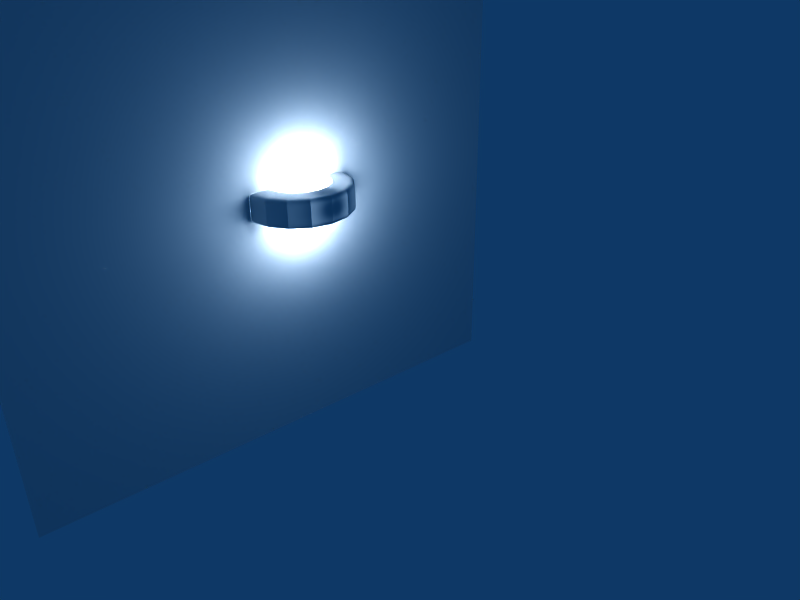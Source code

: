 # Source: wall-lamp.blend  (saved by Blender 2.45.0; exported with 4.5.12 LTS)
import bpy
from mathutils import Matrix  # noqa: F401  (used for matrix-valued properties, if any)

bpy.ops.wm.read_factory_settings(use_empty=True)
scene = bpy.context.scene
scene.name = 'Scene'

# ---- collections
col_collection_1 = bpy.data.collections.new('Collection 1'); scene.collection.children.link(col_collection_1)

# ---- materials (node trees are filled in below, after node groups)
mat_wall = bpy.data.materials.new('Wall')
mat_wall.alpha_threshold = 0.0
mat_wall.preview_render_type = 'FLAT'
mat_wall.diffuse_color = (0.8594, 0.8594, 0.8594, 1.0)
mat_wall.roughness = 0.5
mat_wall.specular_intensity = 0.07166
mat_wall.line_color = (0.0, 0.0, 0.0, 1.0)

# ---- material node trees

# ---- world
world_world = bpy.data.worlds.new('World'); scene.world = world_world
world_world.color = (0.05656, 0.2208, 0.4)
world_world.use_sun_shadow = False
world_world.sun_shadow_jitter_overblur = 0.0
world_world.cycles.sampling_method = 'MANUAL'
world_world.cycles.sample_map_resolution = 256

# ---- cameras
cam_camera = bpy.data.cameras.new('Camera')
cam_camera.passepartout_alpha = 0.2
cam_camera.clip_end = 100.0
cam_camera.lens = 35.0
cam_camera.ortho_scale = 7.314
cam_camera.show_passepartout = False
cam_camera.show_safe_areas = True
cam_camera.dof.focus_distance = 0.0
cam_camera.dof.aperture_fstop = 128.0

# ---- lights
light_spot = bpy.data.lights.new('Spot', 'POINT')
light_spot.transmission_factor = 0.0
light_spot.cutoff_distance = 30.0
light_spot.energy = 246.8
light_spot.shadow_buffer_clip_start = 1.001
light_spot.shadow_soft_size = 1.0
light_spot.shadow_maximum_resolution = 0.006
light_spot.use_absolute_resolution = True
light_spot.cycles.use_multiple_importance_sampling = False

# ---- meshes
me_plane = bpy.data.meshes.new('Plane')
me_plane.from_pydata([(23.78, 23.78, 9.812e-07), (23.78, -23.78, -9.812e-07), (-23.78, -23.78, -9.812e-07), (-23.78, 23.78, 9.812e-07)], [], [(0, 3, 2, 1)])
me_plane.materials.append(mat_wall)
me_plane.use_remesh_preserve_volume = False
me_plane.use_remesh_preserve_attributes = False
me_plane.use_mirror_vertex_groups = False
me_plane.update()
me_cube_001 = bpy.data.meshes.new('Cube.001')
me_cube_001.from_pydata([(-3.101, 0.9111, 0.007158), (-3.101, -0.9111, 0.007158), (-3.085, 0.9258, 0.007158), (-3.066, 0.9387, 0.007158), (-3.046, 0.95, 0.007158), (-3.025, 0.9597, 0.007158), (-3.002, 0.968, 0.007158), (-2.978, 0.975, 0.007158), (-2.952, 0.9808, 0.007158), (-2.926, 0.9855, 0.007158), (-2.898, 0.9893, 0.007158), (-2.87, 0.9922, 0.007158), (-2.841, 0.9944, 0.007158), (-2.811, 0.996, 0.007158), (-2.781, 0.9971, 0.007158), (-2.751, 0.9978, 0.007158), (-2.72, 0.9982, 0.007158), (-2.689, 0.9985, 0.007158), (-2.658, 0.9988, 0.007158), (-2.627, 0.999, 0.007158), (-2.596, 0.9992, 0.007158), (-2.565, 0.9994, 0.007158), (-2.534, 0.9995, 0.007158), (-2.502, 0.9996, 0.007158), (-2.471, 0.9997, 0.007158), (-2.44, 0.9998, 0.007158), (-2.409, 0.9999, 0.007158), (-2.378, 0.9999, 0.007158), (-2.346, 1.0, 0.007158), (-2.315, 1.0, 0.007158), (-2.284, 1.0, 0.007158), (-2.253, 1.0, 0.007158), (-2.221, 1.0, 0.007158), (-1.661, 0.9982, 0.007158), (-1.692, 0.9985, 0.007158), (-1.723, 0.9988, 0.007158), (-1.754, 0.999, 0.007158), (-1.785, 0.9992, 0.007158), (-1.816, 0.9994, 0.007158), (-1.847, 0.9995, 0.007158), (-1.878, 0.9996, 0.007158), (-1.909, 0.9997, 0.007158), (-1.94, 0.9998, 0.007158), (-1.972, 0.9999, 0.007158), (-2.003, 0.9999, 0.007158), (-2.034, 1.0, 0.007158), (-2.065, 1.0, 0.007158), (-2.096, 1.0, 0.007158), (-2.128, 1.0, 0.007158), (-2.159, 1.0, 0.007158), (-2.19, 1.0, 0.007158), (-3.116, 0.8945, 0.007158), (-3.129, 0.8762, 0.007158), (-3.14, 0.8562, 0.007158), (-3.15, 0.8347, 0.007158), (-3.158, 0.8117, 0.007158), (-3.165, 0.7875, 0.007158), (-3.171, 0.762, 0.007158), (-3.176, 0.7355, 0.007158), (-3.18, 0.708, 0.007158), (-3.182, 0.6797, 0.007158), (-3.185, 0.6507, 0.007158), (-3.186, 0.621, 0.007158), (-3.187, 0.5908, 0.007158), (-3.188, 0.5603, 0.007158), (-3.188, 0.5295, 0.007158), (-3.189, 0.4985, 0.007158), (-3.189, 0.4675, 0.007158), (-3.189, 0.4365, 0.007158), (-3.189, 0.4055, 0.007158), (-3.19, 0.3744, 0.007158), (-3.19, 0.3433, 0.007158), (-3.19, 0.3121, 0.007158), (-3.19, 0.281, 0.007158), (-3.19, 0.2498, 0.007158), (-3.19, 0.2186, 0.007158), (-3.19, 0.1874, 0.007158), (-3.19, 0.1562, 0.007158), (-3.19, 0.125, 0.007158), (-3.19, 0.09374, 0.007158), (-3.19, 0.0625, 0.007158), (-3.19, 0.03125, 0.007158), (-3.116, -0.8945, 0.007158), (-3.129, -0.8762, 0.007158), (-3.14, -0.8562, 0.007158), (-3.15, -0.8347, 0.007158), (-3.158, -0.8117, 0.007158), (-3.165, -0.7875, 0.007158), (-3.171, -0.762, 0.007158), (-3.176, -0.7355, 0.007158), (-3.18, -0.708, 0.007158), (-3.182, -0.6797, 0.007158), (-3.185, -0.6507, 0.007158), (-3.186, -0.621, 0.007158), (-3.187, -0.5908, 0.007158), (-3.188, -0.5603, 0.007158), (-3.188, -0.5295, 0.007158), (-3.189, -0.4985, 0.007158), (-3.189, -0.4675, 0.007158), (-3.189, -0.4365, 0.007158), (-3.189, -0.4055, 0.007158), (-3.19, -0.3744, 0.007158), (-3.19, -0.3433, 0.007158), (-3.19, -0.3121, 0.007158), (-3.19, -0.281, 0.007158), (-3.19, -0.2498, 0.007158), (-3.19, -0.2186, 0.007158), (-3.19, -0.1874, 0.007158), (-3.19, -0.1562, 0.007158), (-3.19, -0.125, 0.007158), (-3.19, -0.09374, 0.007158), (-3.19, -0.0625, 0.007158), (-3.19, -0.03125, 0.007158), (-3.19, 1.945e-07, 0.007158), (-3.085, -0.9258, 0.007158), (-3.066, -0.9387, 0.007158), (-3.046, -0.95, 0.007158), (-3.025, -0.9597, 0.007158), (-3.002, -0.968, 0.007158), (-2.978, -0.975, 0.007158), (-2.952, -0.9808, 0.007158), (-2.926, -0.9855, 0.007158), (-2.898, -0.9893, 0.007158), (-2.87, -0.9922, 0.007158), (-2.841, -0.9944, 0.007158), (-2.811, -0.996, 0.007158), (-2.781, -0.9971, 0.007158), (-2.751, -0.9978, 0.007158), (-2.72, -0.9982, 0.007158), (-2.689, -0.9985, 0.007158), (-2.658, -0.9988, 0.007158), (-2.627, -0.999, 0.007158), (-2.596, -0.9992, 0.007158), (-2.565, -0.9994, 0.007158), (-2.534, -0.9995, 0.007158), (-2.502, -0.9996, 0.007158), (-2.471, -0.9997, 0.007158), (-2.44, -0.9998, 0.007158), (-2.409, -0.9999, 0.007158), (-2.378, -0.9999, 0.007158), (-2.346, -1.0, 0.007158), (-2.315, -1.0, 0.007158), (-2.284, -1.0, 0.007158), (-2.253, -1.0, 0.007158), (-2.221, -1.0, 0.007158), (-1.661, -0.9982, 0.007158), (-1.692, -0.9985, 0.007158), (-1.723, -0.9988, 0.007158), (-1.754, -0.999, 0.007158), (-1.785, -0.9992, 0.007158), (-1.816, -0.9994, 0.007158), (-1.847, -0.9995, 0.007158), (-1.878, -0.9996, 0.007158), (-1.909, -0.9997, 0.007158), (-1.94, -0.9998, 0.007158), (-1.972, -0.9999, 0.007158), (-2.003, -0.9999, 0.007158), (-2.034, -1.0, 0.007158), (-2.065, -1.0, 0.007158), (-2.096, -1.0, 0.007158), (-2.128, -1.0, 0.007158), (-2.159, -1.0, 0.007158), (-2.19, -1.0, 0.007158), (-1.977, -1.0, -1.077), (-1.949, -1.0, -1.065), (-1.92, -1.0, -1.053), (-1.891, -1.0, -1.041), (-1.862, -1.0, -1.029), (-1.833, -1.0, -1.017), (-1.804, -0.9999, -1.005), (-1.775, -0.9999, -0.9932), (-1.747, -0.9998, -0.9813), (-1.718, -0.9997, -0.9694), (-1.689, -0.9996, -0.9575), (-1.66, -0.9995, -0.9455), (-1.632, -0.9994, -0.9336), (-1.603, -0.9992, -0.9217), (-1.574, -0.999, -0.9099), (-1.545, -0.9988, -0.898), (-1.517, -0.9985, -0.8861), (-1.488, -0.9982, -0.8743), (-2.006, -1.0, -1.089), (-2.035, -1.0, -1.101), (-2.064, -1.0, -1.113), (-2.093, -1.0, -1.125), (-2.122, -1.0, -1.137), (-2.151, -0.9999, -1.149), (-2.179, -0.9999, -1.161), (-2.208, -0.9998, -1.173), (-2.237, -0.9997, -1.184), (-2.266, -0.9996, -1.196), (-2.295, -0.9995, -1.208), (-2.323, -0.9994, -1.22), (-2.352, -0.9992, -1.232), (-2.381, -0.999, -1.244), (-2.409, -0.9988, -1.256), (-2.438, -0.9985, -1.268), (-2.467, -0.9982, -1.28), (-2.495, -0.9978, -1.291), (-2.523, -0.9971, -1.303), (-2.551, -0.996, -1.315), (-2.579, -0.9944, -1.326), (-2.605, -0.9922, -1.337), (-2.632, -0.9893, -1.348), (-2.657, -0.9855, -1.358), (-2.681, -0.9808, -1.369), (-2.705, -0.975, -1.378), (-2.727, -0.968, -1.388), (-2.749, -0.9597, -1.396), (-2.768, -0.95, -1.405), (-2.787, -0.9387, -1.412), (-2.804, -0.9258, -1.419), (-2.901, 3.278e-07, -1.46), (-2.901, -0.03125, -1.46), (-2.901, -0.0625, -1.46), (-2.901, -0.09374, -1.46), (-2.901, -0.125, -1.46), (-2.901, -0.1562, -1.46), (-2.901, -0.1874, -1.46), (-2.901, -0.2186, -1.46), (-2.901, -0.2498, -1.46), (-2.901, -0.281, -1.459), (-2.901, -0.3121, -1.459), (-2.901, -0.3433, -1.459), (-2.901, -0.3744, -1.459), (-2.901, -0.4055, -1.459), (-2.9, -0.4365, -1.459), (-2.9, -0.4675, -1.459), (-2.9, -0.4985, -1.459), (-2.9, -0.5295, -1.459), (-2.899, -0.5603, -1.459), (-2.899, -0.5908, -1.458), (-2.898, -0.621, -1.458), (-2.896, -0.6507, -1.457), (-2.894, -0.6797, -1.457), (-2.891, -0.708, -1.455), (-2.888, -0.7355, -1.454), (-2.884, -0.762, -1.452), (-2.878, -0.7875, -1.45), (-2.872, -0.8117, -1.447), (-2.864, -0.8347, -1.444), (-2.855, -0.8562, -1.44), (-2.845, -0.8762, -1.436), (-2.833, -0.8945, -1.431), (-2.901, 0.03125, -1.46), (-2.901, 0.0625, -1.46), (-2.901, 0.09374, -1.46), (-2.901, 0.125, -1.46), (-2.901, 0.1562, -1.46), (-2.901, 0.1874, -1.46), (-2.901, 0.2186, -1.46), (-2.901, 0.2498, -1.46), (-2.901, 0.281, -1.459), (-2.901, 0.3121, -1.459), (-2.901, 0.3433, -1.459), (-2.901, 0.3744, -1.459), (-2.901, 0.4055, -1.459), (-2.9, 0.4365, -1.459), (-2.9, 0.4675, -1.459), (-2.9, 0.4985, -1.459), (-2.9, 0.5295, -1.459), (-2.899, 0.5603, -1.459), (-2.899, 0.5908, -1.458), (-2.898, 0.621, -1.458), (-2.896, 0.6507, -1.457), (-2.894, 0.6797, -1.457), (-2.891, 0.708, -1.455), (-2.888, 0.7355, -1.454), (-2.884, 0.762, -1.452), (-2.878, 0.7875, -1.45), (-2.872, 0.8117, -1.447), (-2.864, 0.8347, -1.444), (-2.855, 0.8562, -1.44), (-2.845, 0.8762, -1.436), (-2.833, 0.8945, -1.431), (-1.977, 1.0, -1.077), (-1.949, 1.0, -1.065), (-1.92, 1.0, -1.053), (-1.891, 1.0, -1.041), (-1.862, 1.0, -1.029), (-1.833, 1.0, -1.017), (-1.804, 0.9999, -1.005), (-1.775, 0.9999, -0.9932), (-1.747, 0.9998, -0.9813), (-1.718, 0.9997, -0.9694), (-1.689, 0.9996, -0.9575), (-1.66, 0.9995, -0.9455), (-1.632, 0.9994, -0.9336), (-1.603, 0.9992, -0.9217), (-1.574, 0.999, -0.9099), (-1.545, 0.9988, -0.898), (-1.517, 0.9985, -0.8861), (-1.488, 0.9982, -0.8743), (-2.006, 1.0, -1.089), (-2.035, 1.0, -1.101), (-2.064, 1.0, -1.113), (-2.093, 1.0, -1.125), (-2.122, 1.0, -1.137), (-2.151, 0.9999, -1.149), (-2.179, 0.9999, -1.161), (-2.208, 0.9998, -1.173), (-2.237, 0.9997, -1.184), (-2.266, 0.9996, -1.196), (-2.295, 0.9995, -1.208), (-2.323, 0.9994, -1.22), (-2.352, 0.9992, -1.232), (-2.381, 0.999, -1.244), (-2.409, 0.9988, -1.256), (-2.438, 0.9985, -1.268), (-2.467, 0.9982, -1.28), (-2.495, 0.9978, -1.291), (-2.523, 0.9971, -1.303), (-2.551, 0.996, -1.315), (-2.579, 0.9944, -1.326), (-2.605, 0.9922, -1.337), (-2.632, 0.9893, -1.348), (-2.657, 0.9855, -1.358), (-2.681, 0.9808, -1.369), (-2.705, 0.975, -1.378), (-2.727, 0.968, -1.388), (-2.749, 0.9597, -1.396), (-2.768, 0.95, -1.405), (-2.787, 0.9387, -1.412), (-2.804, 0.9258, -1.419), (-2.819, -0.9111, -1.426), (-2.819, 0.9111, -1.426), (-2.01, 0.9111, -2.641), (-2.01, -0.9111, -2.641), (-1.999, 0.9258, -2.63), (-1.986, 0.9387, -2.617), (-1.971, 0.95, -2.602), (-1.956, 0.9597, -2.587), (-1.94, 0.968, -2.571), (-1.923, 0.975, -2.554), (-1.905, 0.9808, -2.536), (-1.886, 0.9855, -2.517), (-1.867, 0.9893, -2.498), (-1.847, 0.9922, -2.478), (-1.826, 0.9944, -2.457), (-1.805, 0.996, -2.436), (-1.784, 0.9971, -2.415), (-1.762, 0.9978, -2.393), (-1.74, 0.9982, -2.371), (-1.719, 0.9985, -2.35), (-1.697, 0.9988, -2.328), (-1.675, 0.999, -2.306), (-1.653, 0.9992, -2.284), (-1.631, 0.9994, -2.262), (-1.609, 0.9995, -2.24), (-1.587, 0.9996, -2.218), (-1.565, 0.9997, -2.196), (-1.543, 0.9998, -2.174), (-1.521, 0.9999, -2.152), (-1.499, 0.9999, -2.13), (-1.476, 1.0, -2.107), (-1.454, 1.0, -2.085), (-1.432, 1.0, -2.063), (-1.41, 1.0, -2.041), (-1.388, 1.0, -2.019), (-0.9916, 0.9982, -1.623), (-1.013, 0.9985, -1.644), (-1.035, 0.9988, -1.666), (-1.057, 0.999, -1.688), (-1.079, 0.9992, -1.71), (-1.101, 0.9994, -1.732), (-1.123, 0.9995, -1.754), (-1.145, 0.9996, -1.776), (-1.167, 0.9997, -1.798), (-1.189, 0.9998, -1.82), (-1.211, 0.9999, -1.842), (-1.233, 0.9999, -1.864), (-1.256, 1.0, -1.887), (-1.278, 1.0, -1.909), (-1.3, 1.0, -1.931), (-1.322, 1.0, -1.953), (-1.344, 1.0, -1.975), (-1.366, 1.0, -1.997), (-2.021, 0.8945, -2.652), (-2.03, 0.8762, -2.661), (-2.038, 0.8562, -2.669), (-2.045, 0.8347, -2.676), (-2.05, 0.8117, -2.681), (-2.055, 0.7875, -2.686), (-2.06, 0.762, -2.691), (-2.063, 0.7355, -2.694), (-2.066, 0.708, -2.697), (-2.068, 0.6797, -2.699), (-2.069, 0.6507, -2.7), (-2.07, 0.621, -2.701), (-2.071, 0.5908, -2.702), (-2.072, 0.5603, -2.703), (-2.072, 0.5295, -2.703), (-2.072, 0.4985, -2.703), (-2.072, 0.4675, -2.703), (-2.072, 0.4365, -2.703), (-2.073, 0.4055, -2.704), (-2.073, 0.3744, -2.704), (-2.073, 0.3433, -2.704), (-2.073, 0.3121, -2.704), (-2.073, 0.281, -2.704), (-2.073, 0.2498, -2.704), (-2.073, 0.2186, -2.704), (-2.073, 0.1874, -2.704), (-2.073, 0.1562, -2.704), (-2.073, 0.125, -2.704), (-2.073, 0.09374, -2.704), (-2.073, 0.0625, -2.704), (-2.073, 0.03125, -2.704), (-2.021, -0.8945, -2.652), (-2.03, -0.8762, -2.661), (-2.038, -0.8562, -2.669), (-2.045, -0.8347, -2.676), (-2.05, -0.8117, -2.681), (-2.055, -0.7875, -2.686), (-2.06, -0.762, -2.691), (-2.063, -0.7355, -2.694), (-2.066, -0.708, -2.697), (-2.068, -0.6797, -2.699), (-2.069, -0.6507, -2.7), (-2.07, -0.621, -2.701), (-2.071, -0.5908, -2.702), (-2.072, -0.5603, -2.703), (-2.072, -0.5295, -2.703), (-2.072, -0.4985, -2.703), (-2.072, -0.4675, -2.703), (-2.072, -0.4365, -2.703), (-2.073, -0.4055, -2.704), (-2.073, -0.3744, -2.704), (-2.073, -0.3433, -2.704), (-2.073, -0.3121, -2.704), (-2.073, -0.281, -2.704), (-2.073, -0.2498, -2.704), (-2.073, -0.2186, -2.704), (-2.073, -0.1874, -2.704), (-2.073, -0.1562, -2.704), (-2.073, -0.125, -2.704), (-2.073, -0.09374, -2.704), (-2.073, -0.0625, -2.704), (-2.073, -0.03125, -2.704), (-2.073, 4.172e-07, -2.704), (-1.999, -0.9258, -2.63), (-1.986, -0.9387, -2.617), (-1.971, -0.95, -2.602), (-1.956, -0.9597, -2.587), (-1.94, -0.968, -2.571), (-1.923, -0.975, -2.554), (-1.905, -0.9808, -2.536), (-1.886, -0.9855, -2.517), (-1.867, -0.9893, -2.498), (-1.847, -0.9922, -2.478), (-1.826, -0.9944, -2.457), (-1.805, -0.996, -2.436), (-1.784, -0.9971, -2.415), (-1.762, -0.9978, -2.393), (-1.74, -0.9982, -2.371), (-1.719, -0.9985, -2.35), (-1.697, -0.9988, -2.328), (-1.675, -0.999, -2.306), (-1.653, -0.9992, -2.284), (-1.631, -0.9994, -2.262), (-1.609, -0.9995, -2.24), (-1.587, -0.9996, -2.218), (-1.565, -0.9997, -2.196), (-1.543, -0.9998, -2.174), (-1.521, -0.9999, -2.152), (-1.499, -0.9999, -2.13), (-1.476, -1.0, -2.107), (-1.454, -1.0, -2.085), (-1.432, -1.0, -2.063), (-1.41, -1.0, -2.041), (-1.388, -1.0, -2.019), (-0.9916, -0.9982, -1.623), (-1.013, -0.9985, -1.644), (-1.035, -0.9988, -1.666), (-1.057, -0.999, -1.688), (-1.079, -0.9992, -1.71), (-1.101, -0.9994, -1.732), (-1.123, -0.9995, -1.754), (-1.145, -0.9996, -1.776), (-1.167, -0.9997, -1.798), (-1.189, -0.9998, -1.82), (-1.211, -0.9999, -1.842), (-1.233, -0.9999, -1.864), (-1.256, -1.0, -1.887), (-1.278, -1.0, -1.909), (-1.3, -1.0, -1.931), (-1.322, -1.0, -1.953), (-1.344, -1.0, -1.975), (-1.366, -1.0, -1.997), (-0.449, -1.0, -2.613), (-0.437, -1.0, -2.584), (-0.4251, -1.0, -2.555), (-0.4131, -1.0, -2.526), (-0.4012, -1.0, -2.498), (-0.3892, -1.0, -2.469), (-0.3773, -0.9999, -2.44), (-0.3653, -0.9999, -2.411), (-0.3534, -0.9998, -2.382), (-0.3415, -0.9997, -2.353), (-0.3295, -0.9996, -2.325), (-0.3176, -0.9995, -2.296), (-0.3057, -0.9994, -2.267), (-0.2938, -0.9992, -2.238), (-0.2819, -0.999, -2.21), (-0.2701, -0.9988, -2.181), (-0.2582, -0.9985, -2.153), (-0.2464, -0.9982, -2.124), (-0.4609, -1.0, -2.642), (-0.4729, -1.0, -2.671), (-0.4849, -1.0, -2.7), (-0.4968, -1.0, -2.729), (-0.5088, -1.0, -2.757), (-0.5207, -0.9999, -2.786), (-0.5327, -0.9999, -2.815), (-0.5446, -0.9998, -2.844), (-0.5565, -0.9997, -2.873), (-0.5684, -0.9996, -2.901), (-0.5804, -0.9995, -2.93), (-0.5923, -0.9994, -2.959), (-0.6042, -0.9992, -2.988), (-0.616, -0.999, -3.016), (-0.6279, -0.9988, -3.045), (-0.6398, -0.9985, -3.074), (-0.6516, -0.9982, -3.102), (-0.6634, -0.9978, -3.131), (-0.6751, -0.9971, -3.159), (-0.6866, -0.996, -3.187), (-0.698, -0.9944, -3.214), (-0.7091, -0.9922, -3.241), (-0.7199, -0.9893, -3.267), (-0.7305, -0.9855, -3.293), (-0.7406, -0.9808, -3.317), (-0.7503, -0.975, -3.341), (-0.7596, -0.968, -3.363), (-0.7684, -0.9597, -3.384), (-0.7766, -0.95, -3.404), (-0.7843, -0.9387, -3.423), (-0.7913, -0.9258, -3.44), (-0.8317, 4.768e-07, -3.537), (-0.8317, -0.03125, -3.537), (-0.8317, -0.0625, -3.537), (-0.8317, -0.09374, -3.537), (-0.8317, -0.125, -3.537), (-0.8317, -0.1562, -3.537), (-0.8316, -0.1874, -3.537), (-0.8316, -0.2186, -3.537), (-0.8316, -0.2498, -3.537), (-0.8316, -0.281, -3.537), (-0.8315, -0.3121, -3.537), (-0.8315, -0.3433, -3.537), (-0.8314, -0.3744, -3.536), (-0.8314, -0.4055, -3.536), (-0.8313, -0.4365, -3.536), (-0.8312, -0.4675, -3.536), (-0.8311, -0.4985, -3.536), (-0.831, -0.5295, -3.535), (-0.8308, -0.5603, -3.535), (-0.8306, -0.5908, -3.534), (-0.8301, -0.621, -3.533), (-0.8295, -0.6507, -3.532), (-0.8287, -0.6797, -3.53), (-0.8276, -0.708, -3.527), (-0.8261, -0.7355, -3.524), (-0.8243, -0.762, -3.519), (-0.8221, -0.7875, -3.514), (-0.8194, -0.8117, -3.507), (-0.8162, -0.8347, -3.5), (-0.8125, -0.8562, -3.491), (-0.8082, -0.8762, -3.48), (-0.8033, -0.8945, -3.468), (-0.8317, 0.03125, -3.537), (-0.8317, 0.0625, -3.537), (-0.8317, 0.09374, -3.537), (-0.8317, 0.125, -3.537), (-0.8317, 0.1562, -3.537), (-0.8316, 0.1874, -3.537), (-0.8316, 0.2186, -3.537), (-0.8316, 0.2498, -3.537), (-0.8316, 0.281, -3.537), (-0.8315, 0.3121, -3.537), (-0.8315, 0.3433, -3.537), (-0.8314, 0.3744, -3.536), (-0.8314, 0.4055, -3.536), (-0.8313, 0.4365, -3.536), (-0.8312, 0.4675, -3.536), (-0.8311, 0.4985, -3.536), (-0.831, 0.5295, -3.535), (-0.8308, 0.5603, -3.535), (-0.8306, 0.5908, -3.534), (-0.8301, 0.621, -3.533), (-0.8295, 0.6507, -3.532), (-0.8287, 0.6797, -3.53), (-0.8276, 0.708, -3.527), (-0.8261, 0.7355, -3.524), (-0.8243, 0.762, -3.519), (-0.8221, 0.7875, -3.514), (-0.8194, 0.8117, -3.507), (-0.8162, 0.8347, -3.5), (-0.8125, 0.8562, -3.491), (-0.8082, 0.8762, -3.48), (-0.8033, 0.8945, -3.468), (-0.449, 1.0, -2.613), (-0.437, 1.0, -2.584), (-0.4251, 1.0, -2.555), (-0.4131, 1.0, -2.526), (-0.4012, 1.0, -2.498), (-0.3892, 1.0, -2.469), (-0.3773, 0.9999, -2.44), (-0.3653, 0.9999, -2.411), (-0.3534, 0.9998, -2.382), (-0.3415, 0.9997, -2.353), (-0.3295, 0.9996, -2.325), (-0.3176, 0.9995, -2.296), (-0.3057, 0.9994, -2.267), (-0.2938, 0.9992, -2.238), (-0.2819, 0.999, -2.21), (-0.2701, 0.9988, -2.181), (-0.2582, 0.9985, -2.153), (-0.2464, 0.9982, -2.124), (-0.4609, 1.0, -2.642), (-0.4729, 1.0, -2.671), (-0.4849, 1.0, -2.7), (-0.4968, 1.0, -2.729), (-0.5088, 1.0, -2.757), (-0.5207, 0.9999, -2.786), (-0.5327, 0.9999, -2.815), (-0.5446, 0.9998, -2.844), (-0.5565, 0.9997, -2.873), (-0.5684, 0.9996, -2.901), (-0.5804, 0.9995, -2.93), (-0.5923, 0.9994, -2.959), (-0.6042, 0.9992, -2.988), (-0.616, 0.999, -3.016), (-0.6279, 0.9988, -3.045), (-0.6398, 0.9985, -3.074), (-0.6516, 0.9982, -3.102), (-0.6634, 0.9978, -3.131), (-0.6751, 0.9971, -3.159), (-0.6866, 0.996, -3.187), (-0.698, 0.9944, -3.214), (-0.7091, 0.9922, -3.241), (-0.7199, 0.9893, -3.267), (-0.7305, 0.9855, -3.293), (-0.7406, 0.9808, -3.317), (-0.7503, 0.975, -3.341), (-0.7596, 0.968, -3.363), (-0.7684, 0.9597, -3.384), (-0.7766, 0.95, -3.404), (-0.7843, 0.9387, -3.423), (-0.7913, 0.9258, -3.44), (-0.7977, -0.9111, -3.455), (-0.7977, 0.9111, -3.455), (0.634, 0.9111, -3.742), (0.634, -0.9111, -3.742), (0.634, 0.9258, -3.726), (0.634, 0.9387, -3.708), (0.634, 0.95, -3.688), (0.634, 0.9597, -3.666), (0.634, 0.968, -3.643), (0.634, 0.975, -3.619), (0.634, 0.9808, -3.593), (0.634, 0.9855, -3.567), (0.634, 0.9893, -3.539), (0.634, 0.9922, -3.511), (0.634, 0.9944, -3.482), (0.634, 0.996, -3.452), (0.634, 0.9971, -3.422), (0.634, 0.9978, -3.392), (0.634, 0.9982, -3.361), (0.634, 0.9985, -3.33), (0.634, 0.9988, -3.299), (0.634, 0.999, -3.268), (0.634, 0.9992, -3.237), (0.634, 0.9994, -3.206), (0.634, 0.9995, -3.175), (0.634, 0.9996, -3.144), (0.634, 0.9997, -3.112), (0.634, 0.9998, -3.081), (0.634, 0.9999, -3.05), (0.634, 0.9999, -3.019), (0.634, 1.0, -2.988), (0.634, 1.0, -2.956), (0.634, 1.0, -2.925), (0.634, 1.0, -2.894), (0.634, 1.0, -2.863), (0.634, 0.9982, -2.302), (0.634, 0.9985, -2.333), (0.634, 0.9988, -2.364), (0.634, 0.999, -2.395), (0.634, 0.9992, -2.426), (0.634, 0.9994, -2.457), (0.634, 0.9995, -2.488), (0.634, 0.9996, -2.519), (0.634, 0.9997, -2.55), (0.634, 0.9998, -2.582), (0.634, 0.9999, -2.613), (0.634, 0.9999, -2.644), (0.634, 1.0, -2.675), (0.634, 1.0, -2.706), (0.634, 1.0, -2.738), (0.634, 1.0, -2.769), (0.634, 1.0, -2.8), (0.634, 1.0, -2.831), (0.634, 0.8945, -3.757), (0.634, 0.8762, -3.77), (0.634, 0.8562, -3.781), (0.634, 0.8347, -3.791), (0.634, 0.8117, -3.799), (0.634, 0.7875, -3.806), (0.634, 0.762, -3.812), (0.634, 0.7355, -3.817), (0.634, 0.708, -3.821), (0.634, 0.6797, -3.824), (0.634, 0.6507, -3.826), (0.634, 0.621, -3.827), (0.634, 0.5908, -3.828), (0.634, 0.5603, -3.829), (0.634, 0.5295, -3.83), (0.634, 0.4985, -3.83), (0.634, 0.4675, -3.83), (0.634, 0.4365, -3.83), (0.634, 0.4055, -3.831), (0.634, 0.3744, -3.831), (0.634, 0.3433, -3.831), (0.634, 0.3121, -3.831), (0.634, 0.281, -3.831), (0.634, 0.2498, -3.831), (0.634, 0.2186, -3.831), (0.634, 0.1874, -3.831), (0.634, 0.1562, -3.831), (0.634, 0.125, -3.831), (0.634, 0.09374, -3.831), (0.634, 0.0625, -3.831), (0.634, 0.03125, -3.831), (0.634, -0.8945, -3.757), (0.634, -0.8762, -3.77), (0.634, -0.8562, -3.781), (0.634, -0.8347, -3.791), (0.634, -0.8117, -3.799), (0.634, -0.7875, -3.806), (0.634, -0.762, -3.812), (0.634, -0.7355, -3.817), (0.634, -0.708, -3.821), (0.634, -0.6797, -3.824), (0.634, -0.6507, -3.826), (0.634, -0.621, -3.827), (0.634, -0.5908, -3.828), (0.634, -0.5603, -3.829), (0.634, -0.5295, -3.83), (0.634, -0.4985, -3.83), (0.634, -0.4675, -3.83), (0.634, -0.4365, -3.83), (0.634, -0.4055, -3.831), (0.634, -0.3744, -3.831), (0.634, -0.3433, -3.831), (0.634, -0.3121, -3.831), (0.634, -0.281, -3.831), (0.634, -0.2498, -3.831), (0.634, -0.2186, -3.831), (0.634, -0.1874, -3.831), (0.634, -0.1562, -3.831), (0.634, -0.125, -3.831), (0.634, -0.09374, -3.831), (0.634, -0.0625, -3.831), (0.634, -0.03125, -3.831), (0.634, 5.066e-07, -3.831), (0.634, -0.9258, -3.726), (0.634, -0.9387, -3.708), (0.634, -0.95, -3.688), (0.634, -0.9597, -3.666), (0.634, -0.968, -3.643), (0.634, -0.975, -3.619), (0.634, -0.9808, -3.593), (0.634, -0.9855, -3.567), (0.634, -0.9893, -3.539), (0.634, -0.9922, -3.511), (0.634, -0.9944, -3.482), (0.634, -0.996, -3.452), (0.634, -0.9971, -3.422), (0.634, -0.9978, -3.392), (0.634, -0.9982, -3.361), (0.634, -0.9985, -3.33), (0.634, -0.9988, -3.299), (0.634, -0.999, -3.268), (0.634, -0.9992, -3.237), (0.634, -0.9994, -3.206), (0.634, -0.9995, -3.175), (0.634, -0.9996, -3.144), (0.634, -0.9997, -3.112), (0.634, -0.9998, -3.081), (0.634, -0.9999, -3.05), (0.634, -0.9999, -3.019), (0.634, -1.0, -2.988), (0.634, -1.0, -2.956), (0.634, -1.0, -2.925), (0.634, -1.0, -2.894), (0.634, -1.0, -2.863), (0.634, -0.9982, -2.302), (0.634, -0.9985, -2.333), (0.634, -0.9988, -2.364), (0.634, -0.999, -2.395), (0.634, -0.9992, -2.426), (0.634, -0.9994, -2.457), (0.634, -0.9995, -2.488), (0.634, -0.9996, -2.519), (0.634, -0.9997, -2.55), (0.634, -0.9998, -2.582), (0.634, -0.9999, -2.613), (0.634, -0.9999, -2.644), (0.634, -1.0, -2.675), (0.634, -1.0, -2.706), (0.634, -1.0, -2.738), (0.634, -1.0, -2.769), (0.634, -1.0, -2.8), (0.634, -1.0, -2.831), (1.718, -1.0, -2.619), (1.706, -1.0, -2.59), (1.694, -1.0, -2.561), (1.682, -1.0, -2.532), (1.67, -1.0, -2.503), (1.658, -1.0, -2.474), (1.646, -0.9999, -2.445), (1.634, -0.9999, -2.417), (1.622, -0.9998, -2.388), (1.611, -0.9997, -2.359), (1.599, -0.9996, -2.33), (1.587, -0.9995, -2.301), (1.575, -0.9994, -2.273), (1.563, -0.9992, -2.244), (1.551, -0.999, -2.215), (1.539, -0.9988, -2.187), (1.527, -0.9985, -2.158), (1.515, -0.9982, -2.129), (1.73, -1.0, -2.647), (1.742, -1.0, -2.676), (1.754, -1.0, -2.705), (1.766, -1.0, -2.734), (1.778, -1.0, -2.763), (1.79, -0.9999, -2.792), (1.802, -0.9999, -2.821), (1.814, -0.9998, -2.849), (1.826, -0.9997, -2.878), (1.837, -0.9996, -2.907), (1.849, -0.9995, -2.936), (1.861, -0.9994, -2.964), (1.873, -0.9992, -2.993), (1.885, -0.999, -3.022), (1.897, -0.9988, -3.051), (1.909, -0.9985, -3.079), (1.921, -0.9982, -3.108), (1.932, -0.9978, -3.136), (1.944, -0.9971, -3.164), (1.956, -0.996, -3.192), (1.967, -0.9944, -3.22), (1.978, -0.9922, -3.247), (1.989, -0.9893, -3.273), (2.0, -0.9855, -3.298), (2.01, -0.9808, -3.323), (2.019, -0.975, -3.346), (2.029, -0.968, -3.369), (2.037, -0.9597, -3.39), (2.046, -0.95, -3.41), (2.053, -0.9387, -3.428), (2.06, -0.9258, -3.445), (2.101, 4.768e-07, -3.542), (2.101, -0.03125, -3.542), (2.101, -0.0625, -3.542), (2.101, -0.09374, -3.542), (2.101, -0.125, -3.542), (2.101, -0.1562, -3.542), (2.101, -0.1874, -3.542), (2.101, -0.2186, -3.542), (2.101, -0.2498, -3.542), (2.101, -0.281, -3.542), (2.101, -0.3121, -3.542), (2.101, -0.3433, -3.542), (2.1, -0.3744, -3.542), (2.1, -0.4055, -3.542), (2.1, -0.4365, -3.542), (2.1, -0.4675, -3.541), (2.1, -0.4985, -3.541), (2.1, -0.5295, -3.541), (2.1, -0.5603, -3.54), (2.1, -0.5908, -3.54), (2.099, -0.621, -3.539), (2.099, -0.6507, -3.537), (2.098, -0.6797, -3.535), (2.097, -0.708, -3.533), (2.095, -0.7355, -3.529), (2.093, -0.762, -3.525), (2.091, -0.7875, -3.519), (2.088, -0.8117, -3.513), (2.085, -0.8347, -3.505), (2.082, -0.8562, -3.496), (2.077, -0.8762, -3.486), (2.072, -0.8945, -3.474), (2.101, 0.03125, -3.542), (2.101, 0.0625, -3.542), (2.101, 0.09374, -3.542), (2.101, 0.125, -3.542), (2.101, 0.1562, -3.542), (2.101, 0.1874, -3.542), (2.101, 0.2186, -3.542), (2.101, 0.2498, -3.542), (2.101, 0.281, -3.542), (2.101, 0.3121, -3.542), (2.101, 0.3433, -3.542), (2.1, 0.3744, -3.542), (2.1, 0.4055, -3.542), (2.1, 0.4365, -3.542), (2.1, 0.4675, -3.541), (2.1, 0.4985, -3.541), (2.1, 0.5295, -3.541), (2.1, 0.5603, -3.54), (2.1, 0.5908, -3.54), (2.099, 0.621, -3.539), (2.099, 0.6507, -3.537), (2.098, 0.6797, -3.535), (2.097, 0.708, -3.533), (2.095, 0.7355, -3.529), (2.093, 0.762, -3.525), (2.091, 0.7875, -3.519), (2.088, 0.8117, -3.513), (2.085, 0.8347, -3.505), (2.082, 0.8562, -3.496), (2.077, 0.8762, -3.486), (2.072, 0.8945, -3.474), (1.718, 1.0, -2.619), (1.706, 1.0, -2.59), (1.694, 1.0, -2.561), (1.682, 1.0, -2.532), (1.67, 1.0, -2.503), (1.658, 1.0, -2.474), (1.646, 0.9999, -2.445), (1.634, 0.9999, -2.417), (1.622, 0.9998, -2.388), (1.611, 0.9997, -2.359), (1.599, 0.9996, -2.33), (1.587, 0.9995, -2.301), (1.575, 0.9994, -2.273), (1.563, 0.9992, -2.244), (1.551, 0.999, -2.215), (1.539, 0.9988, -2.187), (1.527, 0.9985, -2.158), (1.515, 0.9982, -2.129), (1.73, 1.0, -2.647), (1.742, 1.0, -2.676), (1.754, 1.0, -2.705), (1.766, 1.0, -2.734), (1.778, 1.0, -2.763), (1.79, 0.9999, -2.792), (1.802, 0.9999, -2.821), (1.814, 0.9998, -2.849), (1.826, 0.9997, -2.878), (1.837, 0.9996, -2.907), (1.849, 0.9995, -2.936), (1.861, 0.9994, -2.964), (1.873, 0.9992, -2.993), (1.885, 0.999, -3.022), (1.897, 0.9988, -3.051), (1.909, 0.9985, -3.079), (1.921, 0.9982, -3.108), (1.932, 0.9978, -3.136), (1.944, 0.9971, -3.164), (1.956, 0.996, -3.192), (1.967, 0.9944, -3.22), (1.978, 0.9922, -3.247), (1.989, 0.9893, -3.273), (2.0, 0.9855, -3.298), (2.01, 0.9808, -3.323), (2.019, 0.975, -3.346), (2.029, 0.968, -3.369), (2.037, 0.9597, -3.39), (2.046, 0.95, -3.41), (2.053, 0.9387, -3.428), (2.06, 0.9258, -3.445), (2.067, -0.9111, -3.46), (2.067, 0.9111, -3.46), (3.282, 0.9111, -2.651), (3.282, -0.9111, -2.651), (3.271, 0.9258, -2.64), (3.258, 0.9387, -2.627), (3.244, 0.95, -2.613), (3.228, 0.9597, -2.597), (3.212, 0.968, -2.581), (3.195, 0.975, -2.564), (3.177, 0.9808, -2.546), (3.158, 0.9855, -2.527), (3.139, 0.9893, -2.508), (3.119, 0.9922, -2.488), (3.098, 0.9944, -2.467), (3.077, 0.996, -2.446), (3.056, 0.9971, -2.425), (3.034, 0.9978, -2.403), (3.013, 0.9982, -2.382), (2.991, 0.9985, -2.36), (2.969, 0.9988, -2.338), (2.947, 0.999, -2.316), (2.925, 0.9992, -2.294), (2.903, 0.9994, -2.272), (2.881, 0.9995, -2.25), (2.859, 0.9996, -2.228), (2.837, 0.9997, -2.206), (2.815, 0.9998, -2.184), (2.793, 0.9999, -2.162), (2.771, 0.9999, -2.14), (2.749, 1.0, -2.118), (2.727, 1.0, -2.096), (2.704, 1.0, -2.073), (2.682, 1.0, -2.051), (2.66, 1.0, -2.029), (2.264, 0.9982, -1.633), (2.286, 0.9985, -1.655), (2.308, 0.9988, -1.677), (2.329, 0.999, -1.698), (2.351, 0.9992, -1.72), (2.373, 0.9994, -1.742), (2.395, 0.9995, -1.764), (2.417, 0.9996, -1.786), (2.439, 0.9997, -1.808), (2.462, 0.9998, -1.83), (2.484, 0.9999, -1.853), (2.506, 0.9999, -1.875), (2.528, 1.0, -1.897), (2.55, 1.0, -1.919), (2.572, 1.0, -1.941), (2.594, 1.0, -1.963), (2.616, 1.0, -1.985), (2.638, 1.0, -2.007), (3.293, 0.8945, -2.662), (3.302, 0.8762, -2.671), (3.31, 0.8562, -2.679), (3.317, 0.8347, -2.686), (3.323, 0.8117, -2.692), (3.328, 0.7875, -2.697), (3.332, 0.762, -2.701), (3.335, 0.7355, -2.704), (3.338, 0.708, -2.707), (3.34, 0.6797, -2.709), (3.341, 0.6507, -2.71), (3.342, 0.621, -2.711), (3.343, 0.5908, -2.712), (3.344, 0.5603, -2.713), (3.344, 0.5295, -2.713), (3.344, 0.4985, -2.713), (3.344, 0.4675, -2.713), (3.345, 0.4365, -2.714), (3.345, 0.4055, -2.714), (3.345, 0.3744, -2.714), (3.345, 0.3433, -2.714), (3.345, 0.3121, -2.714), (3.345, 0.281, -2.714), (3.345, 0.2498, -2.714), (3.345, 0.2186, -2.714), (3.345, 0.1874, -2.714), (3.345, 0.1562, -2.714), (3.345, 0.125, -2.714), (3.345, 0.09374, -2.714), (3.345, 0.0625, -2.714), (3.345, 0.03125, -2.714), (3.293, -0.8945, -2.662), (3.302, -0.8762, -2.671), (3.31, -0.8562, -2.679), (3.317, -0.8347, -2.686), (3.323, -0.8117, -2.692), (3.328, -0.7875, -2.697), (3.332, -0.762, -2.701), (3.335, -0.7355, -2.704), (3.338, -0.708, -2.707), (3.34, -0.6797, -2.709), (3.341, -0.6507, -2.71), (3.342, -0.621, -2.711), (3.343, -0.5908, -2.712), (3.344, -0.5603, -2.713), (3.344, -0.5295, -2.713), (3.344, -0.4985, -2.713), (3.344, -0.4675, -2.713), (3.345, -0.4365, -2.714), (3.345, -0.4055, -2.714), (3.345, -0.3744, -2.714), (3.345, -0.3433, -2.714), (3.345, -0.3121, -2.714), (3.345, -0.281, -2.714), (3.345, -0.2498, -2.714), (3.345, -0.2186, -2.714), (3.345, -0.1874, -2.714), (3.345, -0.1562, -2.714), (3.345, -0.125, -2.714), (3.345, -0.09374, -2.714), (3.345, -0.0625, -2.714), (3.345, -0.03125, -2.714), (3.345, 4.172e-07, -2.714), (3.271, -0.9258, -2.64), (3.258, -0.9387, -2.627), (3.244, -0.95, -2.613), (3.228, -0.9597, -2.597), (3.212, -0.968, -2.581), (3.195, -0.975, -2.564), (3.177, -0.9808, -2.546), (3.158, -0.9855, -2.527), (3.139, -0.9893, -2.508), (3.119, -0.9922, -2.488), (3.098, -0.9944, -2.467), (3.077, -0.996, -2.446), (3.056, -0.9971, -2.425), (3.034, -0.9978, -2.403), (3.013, -0.9982, -2.382), (2.991, -0.9985, -2.36), (2.969, -0.9988, -2.338), (2.947, -0.999, -2.316), (2.925, -0.9992, -2.294), (2.903, -0.9994, -2.272), (2.881, -0.9995, -2.25), (2.859, -0.9996, -2.228), (2.837, -0.9997, -2.206), (2.815, -0.9998, -2.184), (2.793, -0.9999, -2.162), (2.771, -0.9999, -2.14), (2.749, -1.0, -2.118), (2.727, -1.0, -2.096), (2.704, -1.0, -2.073), (2.682, -1.0, -2.051), (2.66, -1.0, -2.029), (2.264, -0.9982, -1.633), (2.286, -0.9985, -1.655), (2.308, -0.9988, -1.677), (2.329, -0.999, -1.698), (2.351, -0.9992, -1.72), (2.373, -0.9994, -1.742), (2.395, -0.9995, -1.764), (2.417, -0.9996, -1.786), (2.439, -0.9997, -1.808), (2.462, -0.9998, -1.83), (2.484, -0.9999, -1.853), (2.506, -0.9999, -1.875), (2.528, -1.0, -1.897), (2.55, -1.0, -1.919), (2.572, -1.0, -1.941), (2.594, -1.0, -1.963), (2.616, -1.0, -1.985), (2.638, -1.0, -2.007), (3.254, -1.0, -1.09), (3.225, -1.0, -1.078), (3.196, -1.0, -1.066), (3.168, -1.0, -1.054), (3.139, -1.0, -1.042), (3.11, -1.0, -1.03), (3.081, -0.9999, -1.018), (3.052, -0.9999, -1.006), (3.023, -0.9998, -0.9945), (2.995, -0.9997, -0.9826), (2.966, -0.9996, -0.9707), (2.937, -0.9995, -0.9588), (2.908, -0.9994, -0.9469), (2.88, -0.9992, -0.935), (2.851, -0.999, -0.9231), (2.822, -0.9988, -0.9112), (2.794, -0.9985, -0.8993), (2.765, -0.9982, -0.8875), (3.283, -1.0, -1.102), (3.312, -1.0, -1.114), (3.341, -1.0, -1.126), (3.37, -1.0, -1.138), (3.399, -1.0, -1.15), (3.427, -0.9999, -1.162), (3.456, -0.9999, -1.174), (3.485, -0.9998, -1.186), (3.514, -0.9997, -1.198), (3.543, -0.9996, -1.21), (3.571, -0.9995, -1.221), (3.6, -0.9994, -1.233), (3.629, -0.9992, -1.245), (3.658, -0.999, -1.257), (3.686, -0.9988, -1.269), (3.715, -0.9985, -1.281), (3.743, -0.9982, -1.293), (3.772, -0.9978, -1.305), (3.8, -0.9971, -1.316), (3.828, -0.996, -1.328), (3.855, -0.9944, -1.339), (3.882, -0.9922, -1.35), (3.908, -0.9893, -1.361), (3.934, -0.9855, -1.372), (3.958, -0.9808, -1.382), (3.982, -0.975, -1.391), (4.004, -0.968, -1.401), (4.025, -0.9597, -1.41), (4.045, -0.95, -1.418), (4.064, -0.9387, -1.425), (4.081, -0.9258, -1.432), (4.178, 3.278e-07, -1.473), (4.178, -0.03125, -1.473), (4.178, -0.0625, -1.473), (4.178, -0.09374, -1.473), (4.178, -0.125, -1.473), (4.178, -0.1562, -1.473), (4.178, -0.1874, -1.473), (4.178, -0.2186, -1.473), (4.178, -0.2498, -1.473), (4.178, -0.281, -1.473), (4.178, -0.3121, -1.473), (4.178, -0.3433, -1.473), (4.178, -0.3744, -1.473), (4.177, -0.4055, -1.473), (4.177, -0.4365, -1.472), (4.177, -0.4675, -1.472), (4.177, -0.4985, -1.472), (4.176, -0.5295, -1.472), (4.176, -0.5603, -1.472), (4.175, -0.5908, -1.472), (4.174, -0.621, -1.471), (4.173, -0.6507, -1.471), (4.171, -0.6797, -1.47), (4.168, -0.708, -1.469), (4.165, -0.7355, -1.467), (4.16, -0.762, -1.465), (4.155, -0.7875, -1.463), (4.149, -0.8117, -1.461), (4.141, -0.8347, -1.457), (4.132, -0.8562, -1.454), (4.121, -0.8762, -1.449), (4.11, -0.8945, -1.444), (4.178, 0.03125, -1.473), (4.178, 0.0625, -1.473), (4.178, 0.09374, -1.473), (4.178, 0.125, -1.473), (4.178, 0.1562, -1.473), (4.178, 0.1874, -1.473), (4.178, 0.2186, -1.473), (4.178, 0.2498, -1.473), (4.178, 0.281, -1.473), (4.178, 0.3121, -1.473), (4.178, 0.3433, -1.473), (4.178, 0.3744, -1.473), (4.177, 0.4055, -1.473), (4.177, 0.4365, -1.472), (4.177, 0.4675, -1.472), (4.177, 0.4985, -1.472), (4.176, 0.5295, -1.472), (4.176, 0.5603, -1.472), (4.175, 0.5908, -1.472), (4.174, 0.621, -1.471), (4.173, 0.6507, -1.471), (4.171, 0.6797, -1.47), (4.168, 0.708, -1.469), (4.165, 0.7355, -1.467), (4.16, 0.762, -1.465), (4.155, 0.7875, -1.463), (4.149, 0.8117, -1.461), (4.141, 0.8347, -1.457), (4.132, 0.8562, -1.454), (4.121, 0.8762, -1.449), (4.11, 0.8945, -1.444), (3.254, 1.0, -1.09), (3.225, 1.0, -1.078), (3.196, 1.0, -1.066), (3.168, 1.0, -1.054), (3.139, 1.0, -1.042), (3.11, 1.0, -1.03), (3.081, 0.9999, -1.018), (3.052, 0.9999, -1.006), (3.023, 0.9998, -0.9945), (2.995, 0.9997, -0.9826), (2.966, 0.9996, -0.9707), (2.937, 0.9995, -0.9588), (2.908, 0.9994, -0.9469), (2.88, 0.9992, -0.935), (2.851, 0.999, -0.9231), (2.822, 0.9988, -0.9112), (2.794, 0.9985, -0.8993), (2.765, 0.9982, -0.8875), (3.283, 1.0, -1.102), (3.312, 1.0, -1.114), (3.341, 1.0, -1.126), (3.37, 1.0, -1.138), (3.399, 1.0, -1.15), (3.427, 0.9999, -1.162), (3.456, 0.9999, -1.174), (3.485, 0.9998, -1.186), (3.514, 0.9997, -1.198), (3.543, 0.9996, -1.21), (3.571, 0.9995, -1.221), (3.6, 0.9994, -1.233), (3.629, 0.9992, -1.245), (3.658, 0.999, -1.257), (3.686, 0.9988, -1.269), (3.715, 0.9985, -1.281), (3.743, 0.9982, -1.293), (3.772, 0.9978, -1.305), (3.8, 0.9971, -1.316), (3.828, 0.996, -1.328), (3.855, 0.9944, -1.339), (3.882, 0.9922, -1.35), (3.908, 0.9893, -1.361), (3.934, 0.9855, -1.372), (3.958, 0.9808, -1.382), (3.982, 0.975, -1.391), (4.004, 0.968, -1.401), (4.025, 0.9597, -1.41), (4.045, 0.95, -1.418), (4.064, 0.9387, -1.425), (4.081, 0.9258, -1.432), (4.096, -0.9111, -1.439), (4.096, 0.9111, -1.439), (4.384, 0.9111, -0.007158), (4.384, -0.9111, -0.007158), (4.367, 0.9258, -0.007157), (4.349, 0.9387, -0.007157), (4.329, 0.95, -0.007157), (4.307, 0.9597, -0.007157), (4.284, 0.968, -0.007157), (4.26, 0.975, -0.007157), (4.235, 0.9808, -0.007157), (4.208, 0.9855, -0.007158), (4.181, 0.9893, -0.007157), (4.152, 0.9922, -0.007157), (4.123, 0.9944, -0.007158), (4.094, 0.996, -0.007158), (4.063, 0.9971, -0.007157), (4.033, 0.9978, -0.007157), (4.002, 0.9982, -0.007157), (3.971, 0.9985, -0.007157), (3.94, 0.9988, -0.007157), (3.909, 0.999, -0.007157), (3.878, 0.9992, -0.007157), (3.847, 0.9994, -0.007157), (3.816, 0.9995, -0.007157), (3.785, 0.9996, -0.007158), (3.753, 0.9997, -0.007157), (3.722, 0.9998, -0.007157), (3.691, 0.9999, -0.007157), (3.66, 0.9999, -0.007157), (3.629, 1.0, -0.007157), (3.597, 1.0, -0.007157), (3.566, 1.0, -0.007157), (3.535, 1.0, -0.007157), (3.504, 1.0, -0.007157), (2.943, 0.9982, -0.007157), (2.974, 0.9985, -0.007157), (3.005, 0.9988, -0.007157), (3.036, 0.999, -0.007157), (3.067, 0.9992, -0.007157), (3.098, 0.9994, -0.007158), (3.129, 0.9995, -0.007157), (3.16, 0.9996, -0.007157), (3.192, 0.9997, -0.007158), (3.223, 0.9998, -0.007157), (3.254, 0.9999, -0.007157), (3.285, 0.9999, -0.007157), (3.316, 1.0, -0.007158), (3.348, 1.0, -0.007157), (3.379, 1.0, -0.007158), (3.41, 1.0, -0.007157), (3.441, 1.0, -0.007157), (3.473, 1.0, -0.007157), (4.398, 0.8945, -0.007158), (4.411, 0.8762, -0.007157), (4.422, 0.8562, -0.007157), (4.432, 0.8347, -0.007157), (4.44, 0.8117, -0.007157), (4.447, 0.7875, -0.007158), (4.453, 0.762, -0.007158), (4.458, 0.7355, -0.007157), (4.462, 0.708, -0.007157), (4.465, 0.6797, -0.007157), (4.467, 0.6507, -0.007158), (4.469, 0.621, -0.007157), (4.47, 0.5908, -0.007158), (4.47, 0.5603, -0.007158), (4.471, 0.5295, -0.007157), (4.471, 0.4985, -0.007158), (4.471, 0.4675, -0.007158), (4.472, 0.4365, -0.007158), (4.472, 0.4055, -0.007157), (4.472, 0.3744, -0.007158), (4.472, 0.3433, -0.007158), (4.472, 0.3121, -0.007157), (4.472, 0.281, -0.007158), (4.472, 0.2498, -0.007157), (4.472, 0.2186, -0.007157), (4.472, 0.1874, -0.007157), (4.472, 0.1562, -0.007157), (4.472, 0.125, -0.007157), (4.472, 0.09374, -0.007157), (4.472, 0.0625, -0.007157), (4.473, 0.03125, -0.007157), (4.398, -0.8945, -0.007158), (4.411, -0.8762, -0.007157), (4.422, -0.8562, -0.007158), (4.432, -0.8347, -0.007158), (4.44, -0.8117, -0.007158), (4.447, -0.7875, -0.007158), (4.453, -0.762, -0.007157), (4.458, -0.7355, -0.007157), (4.462, -0.708, -0.007158), (4.465, -0.6797, -0.007158), (4.467, -0.6507, -0.007158), (4.469, -0.621, -0.007158), (4.47, -0.5908, -0.007157), (4.47, -0.5603, -0.007158), (4.471, -0.5295, -0.007158), (4.471, -0.4985, -0.007158), (4.471, -0.4675, -0.007158), (4.472, -0.4365, -0.007158), (4.472, -0.4055, -0.007158), (4.472, -0.3744, -0.007158), (4.472, -0.3433, -0.007158), (4.472, -0.3121, -0.007158), (4.472, -0.281, -0.007158), (4.472, -0.2498, -0.007158), (4.472, -0.2186, -0.007157), (4.472, -0.1874, -0.007158), (4.472, -0.1562, -0.007157), (4.472, -0.125, -0.007157), (4.472, -0.09374, -0.007157), (4.472, -0.0625, -0.007157), (4.473, -0.03125, -0.007157), (4.473, 2.086e-07, -0.007157), (4.367, -0.9258, -0.007158), (4.349, -0.9387, -0.007158), (4.329, -0.95, -0.007158), (4.307, -0.9597, -0.007158), (4.284, -0.968, -0.007158), (4.26, -0.975, -0.007158), (4.235, -0.9808, -0.007158), (4.208, -0.9855, -0.007158), (4.181, -0.9893, -0.007158), (4.152, -0.9922, -0.007158), (4.123, -0.9944, -0.007158), (4.094, -0.996, -0.007158), (4.063, -0.9971, -0.007158), (4.033, -0.9978, -0.007158), (4.002, -0.9982, -0.007158), (3.971, -0.9985, -0.007158), (3.94, -0.9988, -0.007158), (3.909, -0.999, -0.007158), (3.878, -0.9992, -0.007158), (3.847, -0.9994, -0.007158), (3.816, -0.9995, -0.007157), (3.785, -0.9996, -0.007158), (3.753, -0.9997, -0.007158), (3.722, -0.9998, -0.007158), (3.691, -0.9999, -0.007158), (3.66, -0.9999, -0.007158), (3.629, -1.0, -0.007158), (3.597, -1.0, -0.007158), (3.566, -1.0, -0.007158), (3.535, -1.0, -0.007158), (3.504, -1.0, -0.007158), (2.943, -0.9982, -0.007158), (2.974, -0.9985, -0.007158), (3.005, -0.9988, -0.007158), (3.036, -0.999, -0.007158), (3.067, -0.9992, -0.007158), (3.098, -0.9994, -0.007157), (3.129, -0.9995, -0.007158), (3.16, -0.9996, -0.007158), (3.192, -0.9997, -0.007158), (3.223, -0.9998, -0.007158), (3.254, -0.9999, -0.007158), (3.285, -0.9999, -0.007158), (3.316, -1.0, -0.007158), (3.348, -1.0, -0.007158), (3.379, -1.0, -0.007158), (3.41, -1.0, -0.007158), (3.441, -1.0, -0.007157), (3.473, -1.0, -0.007158)], [], [(161, 162, 163, 164), (160, 161, 164, 165), (159, 160, 165, 166), (158, 159, 166, 167), (157, 158, 167, 168), (156, 157, 168, 169), (155, 156, 169, 170), (154, 155, 170, 171), (153, 154, 171, 172), (152, 153, 172, 173), (151, 152, 173, 174), (150, 151, 174, 175), (149, 150, 175, 176), (148, 149, 176, 177), (147, 148, 177, 178), (146, 147, 178, 179), (145, 146, 179, 180), (144, 162, 163, 181), (143, 144, 181, 182), (142, 143, 182, 183), (141, 142, 183, 184), (140, 141, 184, 185), (139, 140, 185, 186), (138, 139, 186, 187), (137, 138, 187, 188), (136, 137, 188, 189), (135, 136, 189, 190), (134, 135, 190, 191), (133, 134, 191, 192), (132, 133, 192, 193), (131, 132, 193, 194), (130, 131, 194, 195), (129, 130, 195, 196), (128, 129, 196, 197), (127, 128, 197, 198), (126, 127, 198, 199), (125, 126, 199, 200), (124, 125, 200, 201), (123, 124, 201, 202), (122, 123, 202, 203), (121, 122, 203, 204), (120, 121, 204, 205), (119, 120, 205, 206), (118, 119, 206, 207), (117, 118, 207, 208), (116, 117, 208, 209), (115, 116, 209, 210), (114, 115, 210, 211), (1, 114, 211, 324), (112, 113, 212, 213), (111, 112, 213, 214), (110, 111, 214, 215), (109, 110, 215, 216), (108, 109, 216, 217), (107, 108, 217, 218), (106, 107, 218, 219), (105, 106, 219, 220), (104, 105, 220, 221), (103, 104, 221, 222), (102, 103, 222, 223), (101, 102, 223, 224), (100, 101, 224, 225), (99, 100, 225, 226), (98, 99, 226, 227), (97, 98, 227, 228), (96, 97, 228, 229), (95, 96, 229, 230), (94, 95, 230, 231), (93, 94, 231, 232), (92, 93, 232, 233), (91, 92, 233, 234), (90, 91, 234, 235), (89, 90, 235, 236), (88, 89, 236, 237), (87, 88, 237, 238), (86, 87, 238, 239), (85, 86, 239, 240), (84, 85, 240, 241), (83, 84, 241, 242), (82, 83, 242, 243), (1, 82, 243, 324), (81, 113, 212, 244), (80, 81, 244, 245), (79, 80, 245, 246), (78, 79, 246, 247), (77, 78, 247, 248), (76, 77, 248, 249), (75, 76, 249, 250), (74, 75, 250, 251), (73, 74, 251, 252), (72, 73, 252, 253), (71, 72, 253, 254), (70, 71, 254, 255), (69, 70, 255, 256), (68, 69, 256, 257), (67, 68, 257, 258), (66, 67, 258, 259), (65, 66, 259, 260), (64, 65, 260, 261), (63, 64, 261, 262), (62, 63, 262, 263), (61, 62, 263, 264), (60, 61, 264, 265), (59, 60, 265, 266), (58, 59, 266, 267), (57, 58, 267, 268), (56, 57, 268, 269), (55, 56, 269, 270), (54, 55, 270, 271), (53, 54, 271, 272), (52, 53, 272, 273), (51, 52, 273, 274), (0, 51, 274, 325), (49, 50, 275, 276), (48, 49, 276, 277), (47, 48, 277, 278), (46, 47, 278, 279), (45, 46, 279, 280), (44, 45, 280, 281), (43, 44, 281, 282), (42, 43, 282, 283), (41, 42, 283, 284), (40, 41, 284, 285), (39, 40, 285, 286), (38, 39, 286, 287), (37, 38, 287, 288), (36, 37, 288, 289), (35, 36, 289, 290), (34, 35, 290, 291), (33, 34, 291, 292), (32, 50, 275, 293), (31, 32, 293, 294), (30, 31, 294, 295), (29, 30, 295, 296), (28, 29, 296, 297), (27, 28, 297, 298), (26, 27, 298, 299), (25, 26, 299, 300), (24, 25, 300, 301), (23, 24, 301, 302), (22, 23, 302, 303), (21, 22, 303, 304), (20, 21, 304, 305), (19, 20, 305, 306), (18, 19, 306, 307), (17, 18, 307, 308), (16, 17, 308, 309), (15, 16, 309, 310), (14, 15, 310, 311), (13, 14, 311, 312), (12, 13, 312, 313), (11, 12, 313, 314), (10, 11, 314, 315), (9, 10, 315, 316), (8, 9, 316, 317), (7, 8, 317, 318), (6, 7, 318, 319), (5, 6, 319, 320), (4, 5, 320, 321), (3, 4, 321, 322), (2, 3, 322, 323), (0, 2, 323, 325), (325, 323, 328, 326), (323, 322, 329, 328), (322, 321, 330, 329), (321, 320, 331, 330), (320, 319, 332, 331), (319, 318, 333, 332), (318, 317, 334, 333), (317, 316, 335, 334), (316, 315, 336, 335), (315, 314, 337, 336), (314, 313, 338, 337), (313, 312, 339, 338), (312, 311, 340, 339), (311, 310, 341, 340), (310, 309, 342, 341), (309, 308, 343, 342), (308, 307, 344, 343), (307, 306, 345, 344), (306, 305, 346, 345), (305, 304, 347, 346), (304, 303, 348, 347), (303, 302, 349, 348), (302, 301, 350, 349), (301, 300, 351, 350), (300, 299, 352, 351), (299, 298, 353, 352), (298, 297, 354, 353), (297, 296, 355, 354), (296, 295, 356, 355), (295, 294, 357, 356), (294, 293, 358, 357), (293, 275, 376, 358), (292, 291, 360, 359), (291, 290, 361, 360), (290, 289, 362, 361), (289, 288, 363, 362), (288, 287, 364, 363), (287, 286, 365, 364), (286, 285, 366, 365), (285, 284, 367, 366), (284, 283, 368, 367), (283, 282, 369, 368), (282, 281, 370, 369), (281, 280, 371, 370), (280, 279, 372, 371), (279, 278, 373, 372), (278, 277, 374, 373), (277, 276, 375, 374), (276, 275, 376, 375), (325, 274, 377, 326), (274, 273, 378, 377), (273, 272, 379, 378), (272, 271, 380, 379), (271, 270, 381, 380), (270, 269, 382, 381), (269, 268, 383, 382), (268, 267, 384, 383), (267, 266, 385, 384), (266, 265, 386, 385), (265, 264, 387, 386), (264, 263, 388, 387), (263, 262, 389, 388), (262, 261, 390, 389), (261, 260, 391, 390), (260, 259, 392, 391), (259, 258, 393, 392), (258, 257, 394, 393), (257, 256, 395, 394), (256, 255, 396, 395), (255, 254, 397, 396), (254, 253, 398, 397), (253, 252, 399, 398), (252, 251, 400, 399), (251, 250, 401, 400), (250, 249, 402, 401), (249, 248, 403, 402), (248, 247, 404, 403), (247, 246, 405, 404), (246, 245, 406, 405), (245, 244, 407, 406), (244, 212, 439, 407), (324, 243, 408, 327), (243, 242, 409, 408), (242, 241, 410, 409), (241, 240, 411, 410), (240, 239, 412, 411), (239, 238, 413, 412), (238, 237, 414, 413), (237, 236, 415, 414), (236, 235, 416, 415), (235, 234, 417, 416), (234, 233, 418, 417), (233, 232, 419, 418), (232, 231, 420, 419), (231, 230, 421, 420), (230, 229, 422, 421), (229, 228, 423, 422), (228, 227, 424, 423), (227, 226, 425, 424), (226, 225, 426, 425), (225, 224, 427, 426), (224, 223, 428, 427), (223, 222, 429, 428), (222, 221, 430, 429), (221, 220, 431, 430), (220, 219, 432, 431), (219, 218, 433, 432), (218, 217, 434, 433), (217, 216, 435, 434), (216, 215, 436, 435), (215, 214, 437, 436), (214, 213, 438, 437), (213, 212, 439, 438), (324, 211, 440, 327), (211, 210, 441, 440), (210, 209, 442, 441), (209, 208, 443, 442), (208, 207, 444, 443), (207, 206, 445, 444), (206, 205, 446, 445), (205, 204, 447, 446), (204, 203, 448, 447), (203, 202, 449, 448), (202, 201, 450, 449), (201, 200, 451, 450), (200, 199, 452, 451), (199, 198, 453, 452), (198, 197, 454, 453), (197, 196, 455, 454), (196, 195, 456, 455), (195, 194, 457, 456), (194, 193, 458, 457), (193, 192, 459, 458), (192, 191, 460, 459), (191, 190, 461, 460), (190, 189, 462, 461), (189, 188, 463, 462), (188, 187, 464, 463), (187, 186, 465, 464), (186, 185, 466, 465), (185, 184, 467, 466), (184, 183, 468, 467), (183, 182, 469, 468), (182, 181, 470, 469), (181, 163, 488, 470), (180, 179, 472, 471), (179, 178, 473, 472), (178, 177, 474, 473), (177, 176, 475, 474), (176, 175, 476, 475), (175, 174, 477, 476), (174, 173, 478, 477), (173, 172, 479, 478), (172, 171, 480, 479), (171, 170, 481, 480), (170, 169, 482, 481), (169, 168, 483, 482), (168, 167, 484, 483), (167, 166, 485, 484), (166, 165, 486, 485), (165, 164, 487, 486), (164, 163, 488, 487), (487, 488, 489, 490), (486, 487, 490, 491), (485, 486, 491, 492), (484, 485, 492, 493), (483, 484, 493, 494), (482, 483, 494, 495), (481, 482, 495, 496), (480, 481, 496, 497), (479, 480, 497, 498), (478, 479, 498, 499), (477, 478, 499, 500), (476, 477, 500, 501), (475, 476, 501, 502), (474, 475, 502, 503), (473, 474, 503, 504), (472, 473, 504, 505), (471, 472, 505, 506), (470, 488, 489, 507), (469, 470, 507, 508), (468, 469, 508, 509), (467, 468, 509, 510), (466, 467, 510, 511), (465, 466, 511, 512), (464, 465, 512, 513), (463, 464, 513, 514), (462, 463, 514, 515), (461, 462, 515, 516), (460, 461, 516, 517), (459, 460, 517, 518), (458, 459, 518, 519), (457, 458, 519, 520), (456, 457, 520, 521), (455, 456, 521, 522), (454, 455, 522, 523), (453, 454, 523, 524), (452, 453, 524, 525), (451, 452, 525, 526), (450, 451, 526, 527), (449, 450, 527, 528), (448, 449, 528, 529), (447, 448, 529, 530), (446, 447, 530, 531), (445, 446, 531, 532), (444, 445, 532, 533), (443, 444, 533, 534), (442, 443, 534, 535), (441, 442, 535, 536), (440, 441, 536, 537), (327, 440, 537, 650), (438, 439, 538, 539), (437, 438, 539, 540), (436, 437, 540, 541), (435, 436, 541, 542), (434, 435, 542, 543), (433, 434, 543, 544), (432, 433, 544, 545), (431, 432, 545, 546), (430, 431, 546, 547), (429, 430, 547, 548), (428, 429, 548, 549), (427, 428, 549, 550), (426, 427, 550, 551), (425, 426, 551, 552), (424, 425, 552, 553), (423, 424, 553, 554), (422, 423, 554, 555), (421, 422, 555, 556), (420, 421, 556, 557), (419, 420, 557, 558), (418, 419, 558, 559), (417, 418, 559, 560), (416, 417, 560, 561), (415, 416, 561, 562), (414, 415, 562, 563), (413, 414, 563, 564), (412, 413, 564, 565), (411, 412, 565, 566), (410, 411, 566, 567), (409, 410, 567, 568), (408, 409, 568, 569), (327, 408, 569, 650), (407, 439, 538, 570), (406, 407, 570, 571), (405, 406, 571, 572), (404, 405, 572, 573), (403, 404, 573, 574), (402, 403, 574, 575), (401, 402, 575, 576), (400, 401, 576, 577), (399, 400, 577, 578), (398, 399, 578, 579), (397, 398, 579, 580), (396, 397, 580, 581), (395, 396, 581, 582), (394, 395, 582, 583), (393, 394, 583, 584), (392, 393, 584, 585), (391, 392, 585, 586), (390, 391, 586, 587), (389, 390, 587, 588), (388, 389, 588, 589), (387, 388, 589, 590), (386, 387, 590, 591), (385, 386, 591, 592), (384, 385, 592, 593), (383, 384, 593, 594), (382, 383, 594, 595), (381, 382, 595, 596), (380, 381, 596, 597), (379, 380, 597, 598), (378, 379, 598, 599), (377, 378, 599, 600), (326, 377, 600, 651), (375, 376, 601, 602), (374, 375, 602, 603), (373, 374, 603, 604), (372, 373, 604, 605), (371, 372, 605, 606), (370, 371, 606, 607), (369, 370, 607, 608), (368, 369, 608, 609), (367, 368, 609, 610), (366, 367, 610, 611), (365, 366, 611, 612), (364, 365, 612, 613), (363, 364, 613, 614), (362, 363, 614, 615), (361, 362, 615, 616), (360, 361, 616, 617), (359, 360, 617, 618), (358, 376, 601, 619), (357, 358, 619, 620), (356, 357, 620, 621), (355, 356, 621, 622), (354, 355, 622, 623), (353, 354, 623, 624), (352, 353, 624, 625), (351, 352, 625, 626), (350, 351, 626, 627), (349, 350, 627, 628), (348, 349, 628, 629), (347, 348, 629, 630), (346, 347, 630, 631), (345, 346, 631, 632), (344, 345, 632, 633), (343, 344, 633, 634), (342, 343, 634, 635), (341, 342, 635, 636), (340, 341, 636, 637), (339, 340, 637, 638), (338, 339, 638, 639), (337, 338, 639, 640), (336, 337, 640, 641), (335, 336, 641, 642), (334, 335, 642, 643), (333, 334, 643, 644), (332, 333, 644, 645), (331, 332, 645, 646), (330, 331, 646, 647), (329, 330, 647, 648), (328, 329, 648, 649), (326, 328, 649, 651), (651, 649, 654, 652), (649, 648, 655, 654), (648, 647, 656, 655), (647, 646, 657, 656), (646, 645, 658, 657), (645, 644, 659, 658), (644, 643, 660, 659), (643, 642, 661, 660), (642, 641, 662, 661), (641, 640, 663, 662), (640, 639, 664, 663), (639, 638, 665, 664), (638, 637, 666, 665), (637, 636, 667, 666), (636, 635, 668, 667), (635, 634, 669, 668), (634, 633, 670, 669), (633, 632, 671, 670), (632, 631, 672, 671), (631, 630, 673, 672), (630, 629, 674, 673), (629, 628, 675, 674), (628, 627, 676, 675), (627, 626, 677, 676), (626, 625, 678, 677), (625, 624, 679, 678), (624, 623, 680, 679), (623, 622, 681, 680), (622, 621, 682, 681), (621, 620, 683, 682), (620, 619, 684, 683), (619, 601, 702, 684), (618, 617, 686, 685), (617, 616, 687, 686), (616, 615, 688, 687), (615, 614, 689, 688), (614, 613, 690, 689), (613, 612, 691, 690), (612, 611, 692, 691), (611, 610, 693, 692), (610, 609, 694, 693), (609, 608, 695, 694), (608, 607, 696, 695), (607, 606, 697, 696), (606, 605, 698, 697), (605, 604, 699, 698), (604, 603, 700, 699), (603, 602, 701, 700), (602, 601, 702, 701), (651, 600, 703, 652), (600, 599, 704, 703), (599, 598, 705, 704), (598, 597, 706, 705), (597, 596, 707, 706), (596, 595, 708, 707), (595, 594, 709, 708), (594, 593, 710, 709), (593, 592, 711, 710), (592, 591, 712, 711), (591, 590, 713, 712), (590, 589, 714, 713), (589, 588, 715, 714), (588, 587, 716, 715), (587, 586, 717, 716), (586, 585, 718, 717), (585, 584, 719, 718), (584, 583, 720, 719), (583, 582, 721, 720), (582, 581, 722, 721), (581, 580, 723, 722), (580, 579, 724, 723), (579, 578, 725, 724), (578, 577, 726, 725), (577, 576, 727, 726), (576, 575, 728, 727), (575, 574, 729, 728), (574, 573, 730, 729), (573, 572, 731, 730), (572, 571, 732, 731), (571, 570, 733, 732), (570, 538, 765, 733), (650, 569, 734, 653), (569, 568, 735, 734), (568, 567, 736, 735), (567, 566, 737, 736), (566, 565, 738, 737), (565, 564, 739, 738), (564, 563, 740, 739), (563, 562, 741, 740), (562, 561, 742, 741), (561, 560, 743, 742), (560, 559, 744, 743), (559, 558, 745, 744), (558, 557, 746, 745), (557, 556, 747, 746), (556, 555, 748, 747), (555, 554, 749, 748), (554, 553, 750, 749), (553, 552, 751, 750), (552, 551, 752, 751), (551, 550, 753, 752), (550, 549, 754, 753), (549, 548, 755, 754), (548, 547, 756, 755), (547, 546, 757, 756), (546, 545, 758, 757), (545, 544, 759, 758), (544, 543, 760, 759), (543, 542, 761, 760), (542, 541, 762, 761), (541, 540, 763, 762), (540, 539, 764, 763), (539, 538, 765, 764), (650, 537, 766, 653), (537, 536, 767, 766), (536, 535, 768, 767), (535, 534, 769, 768), (534, 533, 770, 769), (533, 532, 771, 770), (532, 531, 772, 771), (531, 530, 773, 772), (530, 529, 774, 773), (529, 528, 775, 774), (528, 527, 776, 775), (527, 526, 777, 776), (526, 525, 778, 777), (525, 524, 779, 778), (524, 523, 780, 779), (523, 522, 781, 780), (522, 521, 782, 781), (521, 520, 783, 782), (520, 519, 784, 783), (519, 518, 785, 784), (518, 517, 786, 785), (517, 516, 787, 786), (516, 515, 788, 787), (515, 514, 789, 788), (514, 513, 790, 789), (513, 512, 791, 790), (512, 511, 792, 791), (511, 510, 793, 792), (510, 509, 794, 793), (509, 508, 795, 794), (508, 507, 796, 795), (507, 489, 814, 796), (506, 505, 798, 797), (505, 504, 799, 798), (504, 503, 800, 799), (503, 502, 801, 800), (502, 501, 802, 801), (501, 500, 803, 802), (500, 499, 804, 803), (499, 498, 805, 804), (498, 497, 806, 805), (497, 496, 807, 806), (496, 495, 808, 807), (495, 494, 809, 808), (494, 493, 810, 809), (493, 492, 811, 810), (492, 491, 812, 811), (491, 490, 813, 812), (490, 489, 814, 813), (813, 814, 815, 816), (812, 813, 816, 817), (811, 812, 817, 818), (810, 811, 818, 819), (809, 810, 819, 820), (808, 809, 820, 821), (807, 808, 821, 822), (806, 807, 822, 823), (805, 806, 823, 824), (804, 805, 824, 825), (803, 804, 825, 826), (802, 803, 826, 827), (801, 802, 827, 828), (800, 801, 828, 829), (799, 800, 829, 830), (798, 799, 830, 831), (797, 798, 831, 832), (796, 814, 815, 833), (795, 796, 833, 834), (794, 795, 834, 835), (793, 794, 835, 836), (792, 793, 836, 837), (791, 792, 837, 838), (790, 791, 838, 839), (789, 790, 839, 840), (788, 789, 840, 841), (787, 788, 841, 842), (786, 787, 842, 843), (785, 786, 843, 844), (784, 785, 844, 845), (783, 784, 845, 846), (782, 783, 846, 847), (781, 782, 847, 848), (780, 781, 848, 849), (779, 780, 849, 850), (778, 779, 850, 851), (777, 778, 851, 852), (776, 777, 852, 853), (775, 776, 853, 854), (774, 775, 854, 855), (773, 774, 855, 856), (772, 773, 856, 857), (771, 772, 857, 858), (770, 771, 858, 859), (769, 770, 859, 860), (768, 769, 860, 861), (767, 768, 861, 862), (766, 767, 862, 863), (653, 766, 863, 976), (764, 765, 864, 865), (763, 764, 865, 866), (762, 763, 866, 867), (761, 762, 867, 868), (760, 761, 868, 869), (759, 760, 869, 870), (758, 759, 870, 871), (757, 758, 871, 872), (756, 757, 872, 873), (755, 756, 873, 874), (754, 755, 874, 875), (753, 754, 875, 876), (752, 753, 876, 877), (751, 752, 877, 878), (750, 751, 878, 879), (749, 750, 879, 880), (748, 749, 880, 881), (747, 748, 881, 882), (746, 747, 882, 883), (745, 746, 883, 884), (744, 745, 884, 885), (743, 744, 885, 886), (742, 743, 886, 887), (741, 742, 887, 888), (740, 741, 888, 889), (739, 740, 889, 890), (738, 739, 890, 891), (737, 738, 891, 892), (736, 737, 892, 893), (735, 736, 893, 894), (734, 735, 894, 895), (653, 734, 895, 976), (733, 765, 864, 896), (732, 733, 896, 897), (731, 732, 897, 898), (730, 731, 898, 899), (729, 730, 899, 900), (728, 729, 900, 901), (727, 728, 901, 902), (726, 727, 902, 903), (725, 726, 903, 904), (724, 725, 904, 905), (723, 724, 905, 906), (722, 723, 906, 907), (721, 722, 907, 908), (720, 721, 908, 909), (719, 720, 909, 910), (718, 719, 910, 911), (717, 718, 911, 912), (716, 717, 912, 913), (715, 716, 913, 914), (714, 715, 914, 915), (713, 714, 915, 916), (712, 713, 916, 917), (711, 712, 917, 918), (710, 711, 918, 919), (709, 710, 919, 920), (708, 709, 920, 921), (707, 708, 921, 922), (706, 707, 922, 923), (705, 706, 923, 924), (704, 705, 924, 925), (703, 704, 925, 926), (652, 703, 926, 977), (701, 702, 927, 928), (700, 701, 928, 929), (699, 700, 929, 930), (698, 699, 930, 931), (697, 698, 931, 932), (696, 697, 932, 933), (695, 696, 933, 934), (694, 695, 934, 935), (693, 694, 935, 936), (692, 693, 936, 937), (691, 692, 937, 938), (690, 691, 938, 939), (689, 690, 939, 940), (688, 689, 940, 941), (687, 688, 941, 942), (686, 687, 942, 943), (685, 686, 943, 944), (684, 702, 927, 945), (683, 684, 945, 946), (682, 683, 946, 947), (681, 682, 947, 948), (680, 681, 948, 949), (679, 680, 949, 950), (678, 679, 950, 951), (677, 678, 951, 952), (676, 677, 952, 953), (675, 676, 953, 954), (674, 675, 954, 955), (673, 674, 955, 956), (672, 673, 956, 957), (671, 672, 957, 958), (670, 671, 958, 959), (669, 670, 959, 960), (668, 669, 960, 961), (667, 668, 961, 962), (666, 667, 962, 963), (665, 666, 963, 964), (664, 665, 964, 965), (663, 664, 965, 966), (662, 663, 966, 967), (661, 662, 967, 968), (660, 661, 968, 969), (659, 660, 969, 970), (658, 659, 970, 971), (657, 658, 971, 972), (656, 657, 972, 973), (655, 656, 973, 974), (654, 655, 974, 975), (652, 654, 975, 977), (977, 975, 980, 978), (975, 974, 981, 980), (974, 973, 982, 981), (973, 972, 983, 982), (972, 971, 984, 983), (971, 970, 985, 984), (970, 969, 986, 985), (969, 968, 987, 986), (968, 967, 988, 987), (967, 966, 989, 988), (966, 965, 990, 989), (965, 964, 991, 990), (964, 963, 992, 991), (963, 962, 993, 992), (962, 961, 994, 993), (961, 960, 995, 994), (960, 959, 996, 995), (959, 958, 997, 996), (958, 957, 998, 997), (957, 956, 999, 998), (956, 955, 1000, 999), (955, 954, 1001, 1000), (954, 953, 1002, 1001), (953, 952, 1003, 1002), (952, 951, 1004, 1003), (951, 950, 1005, 1004), (950, 949, 1006, 1005), (949, 948, 1007, 1006), (948, 947, 1008, 1007), (947, 946, 1009, 1008), (946, 945, 1010, 1009), (945, 927, 1028, 1010), (944, 943, 1012, 1011), (943, 942, 1013, 1012), (942, 941, 1014, 1013), (941, 940, 1015, 1014), (940, 939, 1016, 1015), (939, 938, 1017, 1016), (938, 937, 1018, 1017), (937, 936, 1019, 1018), (936, 935, 1020, 1019), (935, 934, 1021, 1020), (934, 933, 1022, 1021), (933, 932, 1023, 1022), (932, 931, 1024, 1023), (931, 930, 1025, 1024), (930, 929, 1026, 1025), (929, 928, 1027, 1026), (928, 927, 1028, 1027), (977, 926, 1029, 978), (926, 925, 1030, 1029), (925, 924, 1031, 1030), (924, 923, 1032, 1031), (923, 922, 1033, 1032), (922, 921, 1034, 1033), (921, 920, 1035, 1034), (920, 919, 1036, 1035), (919, 918, 1037, 1036), (918, 917, 1038, 1037), (917, 916, 1039, 1038), (916, 915, 1040, 1039), (915, 914, 1041, 1040), (914, 913, 1042, 1041), (913, 912, 1043, 1042), (912, 911, 1044, 1043), (911, 910, 1045, 1044), (910, 909, 1046, 1045), (909, 908, 1047, 1046), (908, 907, 1048, 1047), (907, 906, 1049, 1048), (906, 905, 1050, 1049), (905, 904, 1051, 1050), (904, 903, 1052, 1051), (903, 902, 1053, 1052), (902, 901, 1054, 1053), (901, 900, 1055, 1054), (900, 899, 1056, 1055), (899, 898, 1057, 1056), (898, 897, 1058, 1057), (897, 896, 1059, 1058), (896, 864, 1091, 1059), (976, 895, 1060, 979), (895, 894, 1061, 1060), (894, 893, 1062, 1061), (893, 892, 1063, 1062), (892, 891, 1064, 1063), (891, 890, 1065, 1064), (890, 889, 1066, 1065), (889, 888, 1067, 1066), (888, 887, 1068, 1067), (887, 886, 1069, 1068), (886, 885, 1070, 1069), (885, 884, 1071, 1070), (884, 883, 1072, 1071), (883, 882, 1073, 1072), (882, 881, 1074, 1073), (881, 880, 1075, 1074), (880, 879, 1076, 1075), (879, 878, 1077, 1076), (878, 877, 1078, 1077), (877, 876, 1079, 1078), (876, 875, 1080, 1079), (875, 874, 1081, 1080), (874, 873, 1082, 1081), (873, 872, 1083, 1082), (872, 871, 1084, 1083), (871, 870, 1085, 1084), (870, 869, 1086, 1085), (869, 868, 1087, 1086), (868, 867, 1088, 1087), (867, 866, 1089, 1088), (866, 865, 1090, 1089), (865, 864, 1091, 1090), (976, 863, 1092, 979), (863, 862, 1093, 1092), (862, 861, 1094, 1093), (861, 860, 1095, 1094), (860, 859, 1096, 1095), (859, 858, 1097, 1096), (858, 857, 1098, 1097), (857, 856, 1099, 1098), (856, 855, 1100, 1099), (855, 854, 1101, 1100), (854, 853, 1102, 1101), (853, 852, 1103, 1102), (852, 851, 1104, 1103), (851, 850, 1105, 1104), (850, 849, 1106, 1105), (849, 848, 1107, 1106), (848, 847, 1108, 1107), (847, 846, 1109, 1108), (846, 845, 1110, 1109), (845, 844, 1111, 1110), (844, 843, 1112, 1111), (843, 842, 1113, 1112), (842, 841, 1114, 1113), (841, 840, 1115, 1114), (840, 839, 1116, 1115), (839, 838, 1117, 1116), (838, 837, 1118, 1117), (837, 836, 1119, 1118), (836, 835, 1120, 1119), (835, 834, 1121, 1120), (834, 833, 1122, 1121), (833, 815, 1140, 1122), (832, 831, 1124, 1123), (831, 830, 1125, 1124), (830, 829, 1126, 1125), (829, 828, 1127, 1126), (828, 827, 1128, 1127), (827, 826, 1129, 1128), (826, 825, 1130, 1129), (825, 824, 1131, 1130), (824, 823, 1132, 1131), (823, 822, 1133, 1132), (822, 821, 1134, 1133), (821, 820, 1135, 1134), (820, 819, 1136, 1135), (819, 818, 1137, 1136), (818, 817, 1138, 1137), (817, 816, 1139, 1138), (816, 815, 1140, 1139), (1139, 1140, 1141, 1142), (1138, 1139, 1142, 1143), (1137, 1138, 1143, 1144), (1136, 1137, 1144, 1145), (1135, 1136, 1145, 1146), (1134, 1135, 1146, 1147), (1133, 1134, 1147, 1148), (1132, 1133, 1148, 1149), (1131, 1132, 1149, 1150), (1130, 1131, 1150, 1151), (1129, 1130, 1151, 1152), (1128, 1129, 1152, 1153), (1127, 1128, 1153, 1154), (1126, 1127, 1154, 1155), (1125, 1126, 1155, 1156), (1124, 1125, 1156, 1157), (1123, 1124, 1157, 1158), (1122, 1140, 1141, 1159), (1121, 1122, 1159, 1160), (1120, 1121, 1160, 1161), (1119, 1120, 1161, 1162), (1118, 1119, 1162, 1163), (1117, 1118, 1163, 1164), (1116, 1117, 1164, 1165), (1115, 1116, 1165, 1166), (1114, 1115, 1166, 1167), (1113, 1114, 1167, 1168), (1112, 1113, 1168, 1169), (1111, 1112, 1169, 1170), (1110, 1111, 1170, 1171), (1109, 1110, 1171, 1172), (1108, 1109, 1172, 1173), (1107, 1108, 1173, 1174), (1106, 1107, 1174, 1175), (1105, 1106, 1175, 1176), (1104, 1105, 1176, 1177), (1103, 1104, 1177, 1178), (1102, 1103, 1178, 1179), (1101, 1102, 1179, 1180), (1100, 1101, 1180, 1181), (1099, 1100, 1181, 1182), (1098, 1099, 1182, 1183), (1097, 1098, 1183, 1184), (1096, 1097, 1184, 1185), (1095, 1096, 1185, 1186), (1094, 1095, 1186, 1187), (1093, 1094, 1187, 1188), (1092, 1093, 1188, 1189), (979, 1092, 1189, 1302), (1090, 1091, 1190, 1191), (1089, 1090, 1191, 1192), (1088, 1089, 1192, 1193), (1087, 1088, 1193, 1194), (1086, 1087, 1194, 1195), (1085, 1086, 1195, 1196), (1084, 1085, 1196, 1197), (1083, 1084, 1197, 1198), (1082, 1083, 1198, 1199), (1081, 1082, 1199, 1200), (1080, 1081, 1200, 1201), (1079, 1080, 1201, 1202), (1078, 1079, 1202, 1203), (1077, 1078, 1203, 1204), (1076, 1077, 1204, 1205), (1075, 1076, 1205, 1206), (1074, 1075, 1206, 1207), (1073, 1074, 1207, 1208), (1072, 1073, 1208, 1209), (1071, 1072, 1209, 1210), (1070, 1071, 1210, 1211), (1069, 1070, 1211, 1212), (1068, 1069, 1212, 1213), (1067, 1068, 1213, 1214), (1066, 1067, 1214, 1215), (1065, 1066, 1215, 1216), (1064, 1065, 1216, 1217), (1063, 1064, 1217, 1218), (1062, 1063, 1218, 1219), (1061, 1062, 1219, 1220), (1060, 1061, 1220, 1221), (979, 1060, 1221, 1302), (1059, 1091, 1190, 1222), (1058, 1059, 1222, 1223), (1057, 1058, 1223, 1224), (1056, 1057, 1224, 1225), (1055, 1056, 1225, 1226), (1054, 1055, 1226, 1227), (1053, 1054, 1227, 1228), (1052, 1053, 1228, 1229), (1051, 1052, 1229, 1230), (1050, 1051, 1230, 1231), (1049, 1050, 1231, 1232), (1048, 1049, 1232, 1233), (1047, 1048, 1233, 1234), (1046, 1047, 1234, 1235), (1045, 1046, 1235, 1236), (1044, 1045, 1236, 1237), (1043, 1044, 1237, 1238), (1042, 1043, 1238, 1239), (1041, 1042, 1239, 1240), (1040, 1041, 1240, 1241), (1039, 1040, 1241, 1242), (1038, 1039, 1242, 1243), (1037, 1038, 1243, 1244), (1036, 1037, 1244, 1245), (1035, 1036, 1245, 1246), (1034, 1035, 1246, 1247), (1033, 1034, 1247, 1248), (1032, 1033, 1248, 1249), (1031, 1032, 1249, 1250), (1030, 1031, 1250, 1251), (1029, 1030, 1251, 1252), (978, 1029, 1252, 1303), (1027, 1028, 1253, 1254), (1026, 1027, 1254, 1255), (1025, 1026, 1255, 1256), (1024, 1025, 1256, 1257), (1023, 1024, 1257, 1258), (1022, 1023, 1258, 1259), (1021, 1022, 1259, 1260), (1020, 1021, 1260, 1261), (1019, 1020, 1261, 1262), (1018, 1019, 1262, 1263), (1017, 1018, 1263, 1264), (1016, 1017, 1264, 1265), (1015, 1016, 1265, 1266), (1014, 1015, 1266, 1267), (1013, 1014, 1267, 1268), (1012, 1013, 1268, 1269), (1011, 1012, 1269, 1270), (1010, 1028, 1253, 1271), (1009, 1010, 1271, 1272), (1008, 1009, 1272, 1273), (1007, 1008, 1273, 1274), (1006, 1007, 1274, 1275), (1005, 1006, 1275, 1276), (1004, 1005, 1276, 1277), (1003, 1004, 1277, 1278), (1002, 1003, 1278, 1279), (1001, 1002, 1279, 1280), (1000, 1001, 1280, 1281), (999, 1000, 1281, 1282), (998, 999, 1282, 1283), (997, 998, 1283, 1284), (996, 997, 1284, 1285), (995, 996, 1285, 1286), (994, 995, 1286, 1287), (993, 994, 1287, 1288), (992, 993, 1288, 1289), (991, 992, 1289, 1290), (990, 991, 1290, 1291), (989, 990, 1291, 1292), (988, 989, 1292, 1293), (987, 988, 1293, 1294), (986, 987, 1294, 1295), (985, 986, 1295, 1296), (984, 985, 1296, 1297), (983, 984, 1297, 1298), (982, 983, 1298, 1299), (981, 982, 1299, 1300), (980, 981, 1300, 1301), (978, 980, 1301, 1303), (1303, 1301, 1306, 1304), (1301, 1300, 1307, 1306), (1300, 1299, 1308, 1307), (1299, 1298, 1309, 1308), (1298, 1297, 1310, 1309), (1297, 1296, 1311, 1310), (1296, 1295, 1312, 1311), (1295, 1294, 1313, 1312), (1294, 1293, 1314, 1313), (1293, 1292, 1315, 1314), (1292, 1291, 1316, 1315), (1291, 1290, 1317, 1316), (1290, 1289, 1318, 1317), (1289, 1288, 1319, 1318), (1288, 1287, 1320, 1319), (1287, 1286, 1321, 1320), (1286, 1285, 1322, 1321), (1285, 1284, 1323, 1322), (1284, 1283, 1324, 1323), (1283, 1282, 1325, 1324), (1282, 1281, 1326, 1325), (1281, 1280, 1327, 1326), (1280, 1279, 1328, 1327), (1279, 1278, 1329, 1328), (1278, 1277, 1330, 1329), (1277, 1276, 1331, 1330), (1276, 1275, 1332, 1331), (1275, 1274, 1333, 1332), (1274, 1273, 1334, 1333), (1273, 1272, 1335, 1334), (1272, 1271, 1336, 1335), (1271, 1253, 1354, 1336), (1270, 1269, 1338, 1337), (1269, 1268, 1339, 1338), (1268, 1267, 1340, 1339), (1267, 1266, 1341, 1340), (1266, 1265, 1342, 1341), (1265, 1264, 1343, 1342), (1264, 1263, 1344, 1343), (1263, 1262, 1345, 1344), (1262, 1261, 1346, 1345), (1261, 1260, 1347, 1346), (1260, 1259, 1348, 1347), (1259, 1258, 1349, 1348), (1258, 1257, 1350, 1349), (1257, 1256, 1351, 1350), (1256, 1255, 1352, 1351), (1255, 1254, 1353, 1352), (1254, 1253, 1354, 1353), (1303, 1252, 1355, 1304), (1252, 1251, 1356, 1355), (1251, 1250, 1357, 1356), (1250, 1249, 1358, 1357), (1249, 1248, 1359, 1358), (1248, 1247, 1360, 1359), (1247, 1246, 1361, 1360), (1246, 1245, 1362, 1361), (1245, 1244, 1363, 1362), (1244, 1243, 1364, 1363), (1243, 1242, 1365, 1364), (1242, 1241, 1366, 1365), (1241, 1240, 1367, 1366), (1240, 1239, 1368, 1367), (1239, 1238, 1369, 1368), (1238, 1237, 1370, 1369), (1237, 1236, 1371, 1370), (1236, 1235, 1372, 1371), (1235, 1234, 1373, 1372), (1234, 1233, 1374, 1373), (1233, 1232, 1375, 1374), (1232, 1231, 1376, 1375), (1231, 1230, 1377, 1376), (1230, 1229, 1378, 1377), (1229, 1228, 1379, 1378), (1228, 1227, 1380, 1379), (1227, 1226, 1381, 1380), (1226, 1225, 1382, 1381), (1225, 1224, 1383, 1382), (1224, 1223, 1384, 1383), (1223, 1222, 1385, 1384), (1222, 1190, 1417, 1385), (1302, 1221, 1386, 1305), (1221, 1220, 1387, 1386), (1220, 1219, 1388, 1387), (1219, 1218, 1389, 1388), (1218, 1217, 1390, 1389), (1217, 1216, 1391, 1390), (1216, 1215, 1392, 1391), (1215, 1214, 1393, 1392), (1214, 1213, 1394, 1393), (1213, 1212, 1395, 1394), (1212, 1211, 1396, 1395), (1211, 1210, 1397, 1396), (1210, 1209, 1398, 1397), (1209, 1208, 1399, 1398), (1208, 1207, 1400, 1399), (1207, 1206, 1401, 1400), (1206, 1205, 1402, 1401), (1205, 1204, 1403, 1402), (1204, 1203, 1404, 1403), (1203, 1202, 1405, 1404), (1202, 1201, 1406, 1405), (1201, 1200, 1407, 1406), (1200, 1199, 1408, 1407), (1199, 1198, 1409, 1408), (1198, 1197, 1410, 1409), (1197, 1196, 1411, 1410), (1196, 1195, 1412, 1411), (1195, 1194, 1413, 1412), (1194, 1193, 1414, 1413), (1193, 1192, 1415, 1414), (1192, 1191, 1416, 1415), (1191, 1190, 1417, 1416), (1302, 1189, 1418, 1305), (1189, 1188, 1419, 1418), (1188, 1187, 1420, 1419), (1187, 1186, 1421, 1420), (1186, 1185, 1422, 1421), (1185, 1184, 1423, 1422), (1184, 1183, 1424, 1423), (1183, 1182, 1425, 1424), (1182, 1181, 1426, 1425), (1181, 1180, 1427, 1426), (1180, 1179, 1428, 1427), (1179, 1178, 1429, 1428), (1178, 1177, 1430, 1429), (1177, 1176, 1431, 1430), (1176, 1175, 1432, 1431), (1175, 1174, 1433, 1432), (1174, 1173, 1434, 1433), (1173, 1172, 1435, 1434), (1172, 1171, 1436, 1435), (1171, 1170, 1437, 1436), (1170, 1169, 1438, 1437), (1169, 1168, 1439, 1438), (1168, 1167, 1440, 1439), (1167, 1166, 1441, 1440), (1166, 1165, 1442, 1441), (1165, 1164, 1443, 1442), (1164, 1163, 1444, 1443), (1163, 1162, 1445, 1444), (1162, 1161, 1446, 1445), (1161, 1160, 1447, 1446), (1160, 1159, 1448, 1447), (1159, 1141, 1466, 1448), (1158, 1157, 1450, 1449), (1157, 1156, 1451, 1450), (1156, 1155, 1452, 1451), (1155, 1154, 1453, 1452), (1154, 1153, 1454, 1453), (1153, 1152, 1455, 1454), (1152, 1151, 1456, 1455), (1151, 1150, 1457, 1456), (1150, 1149, 1458, 1457), (1149, 1148, 1459, 1458), (1148, 1147, 1460, 1459), (1147, 1146, 1461, 1460), (1146, 1145, 1462, 1461), (1145, 1144, 1463, 1462), (1144, 1143, 1464, 1463), (1143, 1142, 1465, 1464), (1142, 1141, 1466, 1465)])
me_cube_001.materials.append(mat_wall)
me_cube_001.use_remesh_preserve_volume = False
me_cube_001.use_remesh_preserve_attributes = False
me_cube_001.use_mirror_vertex_groups = False
me_cube_001.update()

# ---- objects
ob_plane = bpy.data.objects.new('Plane', me_plane)
ob_cube = bpy.data.objects.new('Cube', me_cube_001)
ob_lamp = bpy.data.objects.new('Lamp', light_spot)
ob_camera = bpy.data.objects.new('Camera', cam_camera)

# ---- transforms, parenting, visibility, modifiers, constraints
ob_plane.location = (1.041, 4.578e-08, 1.337)
ob_plane.rotation_euler = (1.571, -0.0, -0.0)
ob_plane.scale = (0.2034, 0.2034, 0.2034)
ob_plane.lock_rotations_4d = False
ob_plane.empty_display_type = 'ARROWS'
ob_plane.color = (0.0, 0.0, 0.0, 1.0)
ob_plane.lineart.crease_threshold = 0.0
ob_cube.location = (0.3998, 3.359e-08, 0.9812)
ob_cube.rotation_euler = (1.571, -0.0, -0.0)
ob_cube.scale = (0.2542, 0.2542, 0.2542)
ob_cube.lock_rotations_4d = False
ob_cube.empty_display_type = 'ARROWS'
ob_cube.color = (0.0, 0.0, 0.0, 1.0)
ob_cube.lineart.crease_threshold = 0.0
ob_lamp.location = (0.5197, 0.7293, 1.003)
ob_lamp.rotation_euler = (0.6503, 0.05522, 1.866)
ob_lamp.lock_rotations_4d = False
ob_lamp.empty_display_type = 'ARROWS'
ob_lamp.color = (0.0, 0.0, 0.0, 0.0)
ob_lamp.lineart.crease_threshold = 0.0
ob_camera.location = (7.481, 10.95, 5.344)
ob_camera.rotation_euler = (1.109, 0.01082, 2.44)
ob_camera.lock_rotations_4d = False
ob_camera.empty_display_type = 'ARROWS'
ob_camera.color = (0.0, 0.0, 0.0, 0.0)
ob_camera.display_type = 'WIRE'
ob_camera.lineart.crease_threshold = 0.0

# ---- collection membership
col_collection_1.objects.link(ob_plane)
col_collection_1.objects.link(ob_cube)
col_collection_1.objects.link(ob_lamp)
col_collection_1.objects.link(ob_camera)

# ---- scene / render settings (as saved in the file)
scene.camera = ob_camera
scene.frame_start = 1; scene.frame_end = 250; scene.frame_set(1)
scene.render.engine = 'BLENDER_EEVEE_NEXT'
scene.render.image_settings.file_format = 'JPEG'
scene.render.image_settings.color_mode = 'RGB'
scene.render.image_settings.compression = 90
scene.render.resolution_x = 800
scene.render.resolution_y = 600
scene.render.pixel_aspect_x = 100.0
scene.render.pixel_aspect_y = 100.0
scene.render.fps = 25
scene.render.dither_intensity = 0.0
scene.render.use_compositing = False
scene.render.use_sequencer = False
scene.render.bake_margin = 2
scene.render.bake_bias = 0.0
scene.render.use_stamp_time = False
scene.render.use_stamp_date = False
scene.render.use_stamp_frame = False
scene.render.use_stamp_camera = False
scene.render.use_stamp_scene = False
scene.render.use_stamp_filename = False
scene.render.use_stamp_render_time = False
scene.render.stamp_font_size = 0
scene.cycles.use_denoising = False
scene.cycles.samples = 10
scene.cycles.sampling_pattern = 'TABULATED_SOBOL'
scene.cycles.light_sampling_threshold = 0.0
scene.cycles.use_adaptive_sampling = False
scene.cycles.use_light_tree = False
scene.cycles.blur_glossy = 0.0
scene.cycles.volume_bounces = 1
scene.cycles.pixel_filter_type = 'GAUSSIAN'
scene.cycles.sample_clamp_indirect = 0.0
scene.view_settings.view_transform = 'Raw'
bpy.context.view_layer.update()
